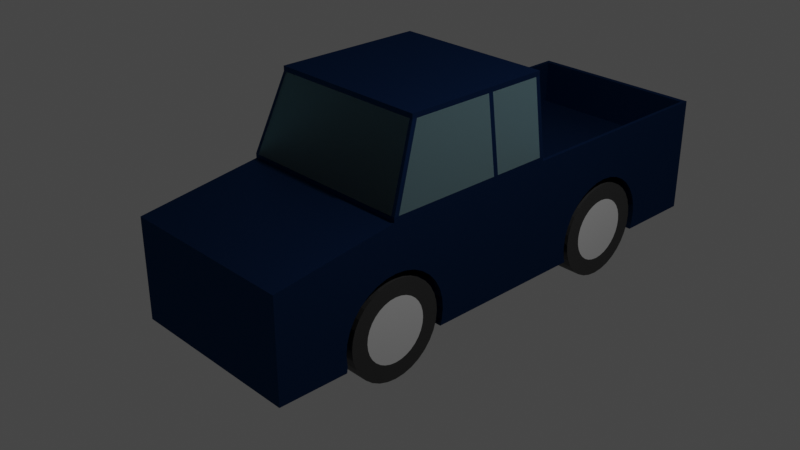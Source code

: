 # Source: pickup-truck.blend  (saved by Blender 2.80.75; exported with 4.5.12 LTS)
import bpy
from mathutils import Matrix  # noqa: F401  (used for matrix-valued properties, if any)

bpy.ops.wm.read_factory_settings(use_empty=True)
scene = bpy.context.scene
scene.name = 'Scene'

# ---- collections
col_collection = bpy.data.collections.new('Collection'); scene.collection.children.link(col_collection)

# ---- materials (node trees are filled in below, after node groups)
mat_body = bpy.data.materials.new('body')
mat_body.alpha_threshold = 0.0
mat_body.use_transparent_shadow = False
mat_body.line_color = (0.0, 0.0, 0.0, 1.0)
mat_glass = bpy.data.materials.new('glass')
mat_glass.use_transparent_shadow = False
mat_tire = bpy.data.materials.new('Tire')
mat_tire.use_transparent_shadow = False
mat_wheel = bpy.data.materials.new('Wheel')
mat_wheel.use_transparent_shadow = False

# ---- material node trees
mat_body.use_nodes = True; mat_body.node_tree.nodes.clear()
_N = mat_body.node_tree.nodes; _L = mat_body.node_tree.links
n0 = _N.new('ShaderNodeOutputMaterial'); n0.name = 'Material Output'; n0.location = (300, 300)
n1 = _N.new('ShaderNodeBsdfAnisotropic'); n1.name = 'Glossy BSDF'; n1.location = (10, 300)
n1.distribution = 'GGX'
n1.inputs[0].default_value = (0.009928, 0.03917, 0.1305, 1.0)
_L.new(n1.outputs[0], n0.inputs[0])
n0.is_active_output = True
mat_glass.use_nodes = True; mat_glass.node_tree.nodes.clear()
_N = mat_glass.node_tree.nodes; _L = mat_glass.node_tree.links
n0 = _N.new('ShaderNodeOutputMaterial'); n0.name = 'Material Output'; n0.location = (300, 300)
n1 = _N.new('ShaderNodeBsdfGlass'); n1.name = 'Glass BSDF'; n1.location = (10, 300)
n1.distribution = 'BECKMANN'
n1.inputs[0].default_value = (0.5862, 0.9148, 1.0, 1.0)
n1.inputs[1].default_value = 1.0
n1.inputs[2].default_value = 2.0
_L.new(n1.outputs[0], n0.inputs[0])
n0.is_active_output = True
mat_tire.use_nodes = True; mat_tire.node_tree.nodes.clear()
_N = mat_tire.node_tree.nodes; _L = mat_tire.node_tree.links
n0 = _N.new('ShaderNodeOutputMaterial'); n0.name = 'Material Output'; n0.location = (300, 300)
n1 = _N.new('ShaderNodeBsdfPrincipled'); n1.name = 'Principled BSDF'; n1.location = (10, 300)
n1.distribution = 'GGX'
n1.subsurface_method = 'BURLEY'
n1.inputs[0].default_value = (0.01811, 0.01811, 0.01811, 1.0)
n1.inputs[3].default_value = 1.45
n1.inputs[27].default_value = (0.0, 0.0, 0.0, 1.0)
n1.inputs[28].default_value = 1.0
_L.new(n1.outputs[0], n0.inputs[0])
n0.is_active_output = True
mat_wheel.use_nodes = True; mat_wheel.node_tree.nodes.clear()
_N = mat_wheel.node_tree.nodes; _L = mat_wheel.node_tree.links
n0 = _N.new('ShaderNodeOutputMaterial'); n0.name = 'Material Output'; n0.location = (300, 300)
n1 = _N.new('ShaderNodeBsdfPrincipled'); n1.name = 'Principled BSDF'; n1.location = (10, 300)
n1.distribution = 'GGX'
n1.subsurface_method = 'BURLEY'
n1.inputs[0].default_value = (0.3801, 0.3801, 0.3801, 1.0)
n1.inputs[3].default_value = 1.45
n1.inputs[27].default_value = (0.0, 0.0, 0.0, 1.0)
n1.inputs[28].default_value = 1.0
_L.new(n1.outputs[0], n0.inputs[0])
n0.is_active_output = True

# ---- world
world_world = bpy.data.worlds.new('World'); scene.world = world_world
world_world.use_nodes = True; world_world.node_tree.nodes.clear()
_N = world_world.node_tree.nodes; _L = world_world.node_tree.links
n0 = _N.new('ShaderNodeOutputWorld'); n0.name = 'World Output'; n0.location = (300, 300)
n1 = _N.new('ShaderNodeBackground'); n1.name = 'Background'; n1.location = (10, 300)
n1.inputs[0].default_value = (0.05088, 0.05088, 0.05088, 1.0)
_L.new(n1.outputs[0], n0.inputs[0])
n0.is_active_output = True
world_world.color = (0.05088, 0.05088, 0.05088)
world_world.use_sun_shadow = False
world_world.sun_shadow_jitter_overblur = 0.0

# ---- cameras
cam_camera = bpy.data.cameras.new('Camera')
cam_camera.clip_end = 100.0
cam_camera.ortho_scale = 7.314

# ---- lights
light_light = bpy.data.lights.new('Light', 'POINT')
light_light.transmission_factor = 0.0
light_light.energy = 1000.0
light_light.shadow_soft_size = 0.1
light_light.shadow_maximum_resolution = 0.006
light_light.use_absolute_resolution = True

# ---- meshes
me_cube = bpy.data.meshes.new('Cube')
me_cube.from_pydata([(0.3788, 1.436, -0.719), (0.3788, 1.448, -0.5371), (0.3788, 1.482, -0.3623), (0.3788, 1.538, -0.2012), (0.3788, 1.614, -0.05991), (0.3788, 1.705, 0.056), (0.3788, 1.81, 0.1421), (0.3788, 1.924, 0.1952), (0.3788, 2.042, 0.2131), (0.3788, 2.161, 0.1952), (0.3788, 2.274, 0.1421), (0.3788, 2.379, 0.056), (0.3788, 2.471, -0.05991), (0.3788, 2.546, -0.2012), (0.3788, 2.602, -0.3623), (0.3788, 2.637, -0.5371), (0.3788, 2.649, -0.719), (0.3788, 2.637, -0.9008), (0.3788, 1.448, -0.9008), (0.3788, -1.583, -0.719), (0.3788, -1.571, -0.5371), (0.3788, -1.537, -0.3623), (0.3788, -1.481, -0.2012), (0.3788, -1.405, -0.05991), (0.3788, -1.313, 0.056), (0.3788, -1.208, 0.1421), (0.3788, -1.095, 0.1952), (0.3788, -0.9763, 0.2131), (0.3788, -0.858, 0.1952), (0.3788, -0.7443, 0.1421), (0.3788, -0.6395, 0.056), (0.3788, -0.5476, -0.05991), (0.3788, -0.4722, -0.2012), (0.3788, -0.4161, -0.3623), (0.3788, -0.3816, -0.5371), (0.3788, -0.37, -0.719), (0.3788, -0.3816, -0.9008), (0.3788, -1.571, -0.9008), (-0.3885, -1.583, -0.719), (-0.3885, -1.571, -0.5371), (-0.3885, -1.537, -0.3623), (-0.3885, -1.481, -0.2012), (-0.3885, -1.405, -0.05991), (-0.3885, -1.313, 0.056), (-0.3885, -1.208, 0.1421), (-0.3885, -1.095, 0.1952), (-0.3885, -0.9763, 0.2131), (-0.3885, -0.858, 0.1952), (-0.3885, -0.7443, 0.1421), (-0.3885, -0.6395, 0.056), (-0.3885, -0.5476, -0.05991), (-0.3885, -0.4722, -0.2012), (-0.3885, -0.4161, -0.3623), (-0.3885, -0.3816, -0.5371), (-0.3885, -0.37, -0.719), (-0.3885, -0.3816, -0.9008), (-0.3885, -1.571, -0.9008), (-0.3885, 1.436, -0.719), (-0.3885, 1.448, -0.5371), (-0.3885, 1.482, -0.3623), (-0.3885, 1.538, -0.2012), (-0.3885, 1.614, -0.05991), (-0.3885, 1.705, 0.056), (-0.3885, 1.81, 0.1421), (-0.3885, 1.924, 0.1952), (-0.3885, 2.042, 0.2131), (-0.3885, 2.161, 0.1952), (-0.3885, 2.274, 0.1421), (-0.3885, 2.379, 0.056), (-0.3885, 2.471, -0.05991), (-0.3885, 2.546, -0.2012), (-0.3885, 2.602, -0.3623), (-0.3885, 2.637, -0.5371), (-0.3885, 2.649, -0.719), (-0.3885, 2.637, -0.9008), (-0.3885, 1.448, -0.9008), (1.0, 1.0, 1.0), (1.0, 1.0, -1.0), (1.0, -1.0, 1.0), (-1.0, 1.0, 1.0), (-1.0, 1.0, -1.0), (-1.0, -1.0, 1.0), (-1.0, -1.0, 1.0), (1.0, -1.0, 1.0), (-1.0, -1.0, 1.0), (1.0, -1.0, 1.0), (-1.0, -1.0, 1.0), (1.0, -1.0, 1.0), (-1.0, -2.342, -1.0), (-1.0, -2.342, 0.6987), (1.0, -2.342, 0.6987), (1.0, -2.342, -1.0), (1.0, 3.485, -1.0), (-1.0, 3.485, -1.0), (1.0, 3.485, 1.0), (-1.0, 3.485, 1.0), (0.8966, -0.6868, 2.394), (-0.8966, -0.6868, 2.394), (0.8966, 1.0, 2.394), (-0.8966, 1.0, 2.394), (-0.9615, 1.0, -1.0), (-0.9615, -1.0, 1.0), (-0.9615, 1.0, 1.0), (-0.9615, -1.0, 1.0), (-0.9615, -1.0, 1.0), (-0.9615, -1.0, 1.0), (-0.9615, -2.342, 0.6987), (-0.9615, -2.342, -1.0), (-0.9615, 3.485, -1.0), (-0.9615, 3.485, 1.0), (-0.8621, -0.6868, 2.394), (-0.8621, 1.0, 2.394), (0.961, 1.0, 1.0), (0.961, -2.342, -1.0), (0.961, 3.485, 1.0), (0.8616, 1.0, 2.394), (0.961, 1.0, -1.0), (0.961, -1.0, 1.0), (0.961, -1.0, 1.0), (0.961, -1.0, 1.0), (0.961, -1.0, 1.0), (0.961, -2.342, 0.6987), (0.961, 3.485, -1.0), (0.8616, -0.6868, 2.394), (-0.8966, 1.0, 2.312), (0.8966, 1.0, 2.312), (0.8966, -0.6868, 2.312), (-0.8966, -0.6868, 2.312), (-0.8621, -0.6868, 2.312), (-0.8621, 1.0, 2.312), (0.8616, 1.0, 2.312), (0.8616, -0.6868, 2.312), (1.0, 1.0, 1.078), (-1.0, -1.0, 1.078), (-1.0, 1.0, 1.078), (1.0, -1.0, 1.078), (-0.9615, -1.0, 1.078), (-0.9615, 1.0, 1.078), (0.961, 1.0, 1.078), (0.961, -1.0, 1.078), (-1.0, 0.9494, -1.0), (1.0, 0.9494, 1.0), (-1.0, 0.9494, 1.0), (1.0, 0.9494, -1.0), (0.8966, 0.9494, 2.394), (-0.8966, 0.9494, 2.394), (-0.8621, 0.9494, 2.394), (-0.9615, 0.9494, -1.0), (0.8616, 0.9494, 2.394), (0.961, 0.9494, -1.0), (0.8966, 0.9494, 2.312), (-0.8966, 0.9494, 2.312), (-1.0, 0.9494, 1.078), (1.0, 0.9494, 1.078), (1.0, -0.9449, 1.0), (0.8966, -0.6317, 2.394), (-0.8621, -0.6317, 2.394), (0.8616, -0.6317, 2.394), (0.8966, -0.6317, 2.312), (1.0, -0.9449, 1.078), (-1.0, -0.9449, 1.0), (-0.8966, -0.6317, 2.394), (-0.8966, -0.6317, 2.312), (-1.0, -0.9449, 1.078), (-1.0, 0.286, 1.0), (1.0, 0.286, -1.0), (-0.8966, 0.286, 2.394), (-0.8966, 0.286, 2.312), (-1.0, 0.286, 1.078), (-1.0, 0.286, -1.0), (1.0, 0.286, 1.0), (0.8966, 0.286, 2.394), (-0.8621, 0.286, 2.394), (-0.9615, 0.286, -1.0), (0.8616, 0.286, 2.394), (0.961, 0.286, -1.0), (0.8966, 0.286, 2.312), (1.0, 0.286, 1.078), (-1.0, 0.3405, 1.0), (1.0, 0.3405, -1.0), (-0.8966, 0.3405, 2.394), (-0.8966, 0.3405, 2.312), (-1.0, 0.3405, 1.078), (-1.0, 0.3405, -1.0), (1.0, 0.3405, 1.0), (0.8966, 0.3405, 2.394), (-0.8621, 0.3405, 2.394), (-0.9615, 0.3405, -1.0), (0.8616, 0.3405, 2.394), (0.961, 0.3405, -1.0), (0.8966, 0.3405, 2.312), (1.0, 0.3405, 1.078), (-1.0, 3.427, -1.0), (1.0, 3.427, -1.0), (1.0, 3.427, 1.0), (-1.0, 3.427, 1.0), (-0.9615, 3.427, 1.0), (-0.9615, 3.427, -1.0), (0.961, 3.427, -1.0), (0.961, 3.427, 1.0), (1.0, 1.075, -1.0), (-1.0, 1.075, 1.0), (-1.0, 1.075, -1.0), (1.0, 1.075, 1.0), (-0.9615, 1.075, 1.0), (-0.9615, 1.075, -1.0), (0.961, 1.075, -1.0), (0.961, 1.075, 1.0), (-0.9615, 1.075, 1.0), (-0.9615, 3.427, 1.0), (0.961, 1.075, 1.0), (0.961, 3.427, 1.0), (-0.9615, 1.075, 0.02369), (-0.9615, 3.427, 0.02369), (0.961, 1.075, 0.02369), (0.961, 3.427, 0.02369), (-0.9615, 1.075, 0.2303), (-0.9615, 3.427, 0.2303), (0.961, 1.075, 0.2303), (0.961, 3.427, 0.2303), (1.0, -1.481, -0.2012), (1.0, -1.537, -0.3623), (1.0, -1.579, -1.0), (0.961, -1.579, -1.0), (1.0, -1.571, -0.5371), (1.0, -1.583, -0.719), (1.0, -1.571, -0.9008), (0.3788, -1.551, -1.0), (1.0, -1.313, 0.056), (1.0, -1.405, -0.05991), (-1.0, -1.571, -0.9008), (-1.0, -1.579, -1.0), (-0.9615, -1.579, -1.0), (-1.0, -1.313, 0.056), (-1.0, -1.537, -0.3623), (-1.0, -1.571, -0.5371), (-1.0, -1.583, -0.719), (-0.3885, -1.551, -1.0), (-1.0, -1.405, -0.05991), (-1.0, -1.481, -0.2012), (1.0, -1.208, 0.1421), (1.0, -0.9763, 0.2131), (1.0, -1.0, 0.2095), (1.0, -1.095, 0.1952), (1.0, -1.0, 0.2095), (1.0, -1.0, 0.2095), (1.0, -1.0, 0.2095), (1.0, -0.9449, 0.2083), (1.0, -0.858, 0.1952), (-1.0, -1.095, 0.1952), (-1.0, -1.208, 0.1421), (-1.0, -0.9763, 0.2131), (-1.0, -1.0, 0.2095), (-1.0, -1.0, 0.2095), (-1.0, -1.0, 0.2095), (-1.0, -1.0, 0.2095), (-1.0, -0.858, 0.1952), (-1.0, -0.9449, 0.2083), (1.0, -0.5476, -0.05991), (1.0, -0.4722, -0.2012), (1.0, -0.7443, 0.1421), (1.0, -0.6395, 0.056), (-1.0, -0.7443, 0.1421), (-1.0, -0.5476, -0.05991), (-1.0, -0.6395, 0.056), (-1.0, -0.4722, -0.2012), (1.0, 1.436, -0.719), (1.0, 1.448, -0.5371), (1.0, 1.448, -0.9008), (-1.0, 1.436, -0.719), (-1.0, 1.448, -0.9008), (1.0, -0.3816, -0.9008), (1.0, -0.37, -0.719), (0.3788, -0.4012, -1.0), (1.0, -0.3816, -0.5371), (-1.0, -0.3816, -0.9008), (-1.0, -0.3816, -0.5371), (-1.0, -0.37, -0.719), (1.0, -0.4012, -1.0), (0.961, -0.4012, -1.0), (-0.3885, -0.4012, -1.0), (-0.3885, -0.9449, -1.0), (-0.3885, -1.0, -1.0), (-0.3885, -1.0, -1.0), (-0.3885, -1.0, -1.0), (-0.3885, -1.0, -1.0), (1.0, -0.4161, -0.3623), (-1.0, -0.4161, -0.3623), (-1.0, -0.4012, -1.0), (-0.9615, -0.4012, -1.0), (0.3788, -0.9449, -1.0), (0.3788, -1.0, -1.0), (0.3788, -1.0, -1.0), (0.3788, -1.0, -1.0), (0.3788, -1.0, -1.0), (0.961, 1.705, 0.056), (0.961, 1.705, 0.056), (1.0, 1.705, 0.056), (1.0, 1.538, -0.2012), (1.0, 1.482, -0.3623), (0.961, 1.467, -1.0), (1.0, 1.467, -1.0), (0.3788, 1.467, -1.0), (0.961, 1.68, 0.02369), (1.0, 1.614, -0.05991), (-1.0, 1.614, -0.05991), (-0.9615, 1.705, 0.056), (-0.9615, 1.68, 0.02369), (-0.9615, 1.705, 0.056), (-1.0, 1.705, 0.056), (-1.0, 1.482, -0.3623), (-1.0, 1.448, -0.5371), (-1.0, 1.467, -1.0), (-0.9615, 1.467, -1.0), (-0.3885, 1.467, -1.0), (-1.0, 1.538, -0.2012), (0.961, 1.81, 0.1421), (0.961, 1.81, 0.1421), (1.0, 1.81, 0.1421), (0.961, 2.042, 0.2131), (0.961, 2.042, 0.2131), (1.0, 2.042, 0.2131), (0.961, 1.924, 0.1952), (0.961, 1.924, 0.1952), (1.0, 1.924, 0.1952), (0.961, 2.161, 0.1952), (0.961, 2.161, 0.1952), (1.0, 2.161, 0.1952), (-0.9615, 2.042, 0.2131), (-0.9615, 2.042, 0.2131), (-1.0, 2.042, 0.2131), (-0.9615, 1.924, 0.1952), (-1.0, 1.924, 0.1952), (-0.9615, 1.924, 0.1952), (-0.9615, 2.161, 0.1952), (-0.9615, 2.161, 0.1952), (-1.0, 2.161, 0.1952), (-0.9615, 1.81, 0.1421), (-1.0, 1.81, 0.1421), (-0.9615, 1.81, 0.1421), (0.961, 2.274, 0.1421), (0.961, 2.274, 0.1421), (1.0, 2.274, 0.1421), (0.961, 2.379, 0.056), (0.961, 2.379, 0.056), (1.0, 2.379, 0.056), (1.0, 2.471, -0.05991), (0.961, 2.405, 0.02369), (1.0, 2.546, -0.2012), (1.0, 2.602, -0.3623), (-0.9615, 2.274, 0.1421), (-0.9615, 2.274, 0.1421), (-1.0, 2.274, 0.1421), (-0.9615, 2.379, 0.056), (-0.9615, 2.379, 0.056), (-1.0, 2.379, 0.056), (-0.9615, 2.405, 0.02369), (-1.0, 2.471, -0.05991), (-1.0, 2.546, -0.2012), (-1.0, 2.602, -0.3623), (0.961, 2.617, -1.0), (1.0, 2.617, -1.0), (1.0, 2.637, -0.9008), (0.3788, 2.617, -1.0), (1.0, 2.637, -0.5371), (1.0, 2.649, -0.719), (-1.0, 2.637, -0.5371), (-1.0, 2.649, -0.719), (-1.0, 2.637, -0.9008), (-0.3885, 2.617, -1.0), (-1.0, 2.617, -1.0), (-0.9615, 2.617, -1.0)], [(255, 82), (253, 84), (285, 294), (83, 245), (85, 246), (283, 292)], [(1, 2, 3, 4, 5, 6, 7, 8, 9, 10, 11, 12, 13, 14, 15, 16, 17, 363, 302, 18, 0), (20, 21, 22, 23, 24, 25, 26, 27, 28, 29, 30, 31, 32, 33, 34, 35, 36, 273, 290, 291, 294, 292, 293, 227, 37, 19), (38, 39, 235, 236), (39, 40, 234, 235), (40, 41, 239, 234), (41, 42, 238, 239), (42, 43, 233, 238), (43, 44, 250, 233), (44, 45, 249, 250), (45, 46, 251, 252, 255, 253, 254, 249), (46, 47, 256, 257, 251), (47, 48, 262, 256), (48, 49, 264, 262), (49, 50, 263, 264), (50, 51, 265, 263), (51, 52, 287, 265), (52, 53, 276, 287), (53, 54, 277, 276), (54, 55, 275, 277), (55, 280, 289, 288, 275), (56, 38, 236, 230), (38, 56, 237, 284, 283, 285, 282, 281, 280, 55, 54, 53, 52, 51, 50, 49, 48, 47, 46, 45, 44, 43, 42, 41, 40, 39), (57, 58, 311, 269), (58, 59, 310, 311), (59, 60, 315, 310), (60, 61, 305, 315), (61, 62, 306, 307, 308, 309, 305), (62, 63, 337, 306), (63, 64, 331, 337), (64, 65, 328, 329, 333, 331), (65, 66, 334, 328), (66, 67, 350, 334), (67, 68, 353, 350), (68, 69, 357, 355, 354, 356, 353), (69, 70, 358, 357), (70, 71, 359, 358), (71, 72, 366, 359), (72, 73, 367, 366), (73, 74, 368, 367), (74, 369, 371, 370, 368), (75, 57, 269, 270), (57, 75, 314, 369, 74, 73, 72, 71, 70, 69, 68, 67, 66, 65, 64, 63, 62, 61, 60, 59, 58), (129, 124, 99, 111), (140, 142, 79, 80), (197, 192, 93, 108), (101, 81, 82, 103), (103, 82, 84, 104), (105, 86, 89, 106), (104, 84, 86, 105), (107, 106, 89, 88), (86, 254, 249, 250, 233, 238, 239, 234, 235, 236, 230, 231, 88, 89), (122, 114, 94, 92), (199, 194, 94, 114), (194, 193, 92, 94), (192, 195, 95, 93), (156, 161, 97, 110), (131, 126, 96, 123), (162, 127, 97, 161), (150, 125, 98, 144), (127, 128, 110, 97), (157, 156, 110, 123), (195, 196, 109, 95), (93, 95, 109, 108), (113, 121, 106, 107), (119, 104, 105, 120), (120, 105, 106, 121), (118, 103, 104, 119), (117, 101, 103, 118), (198, 197, 108, 122), (130, 129, 111, 115), (125, 130, 115, 98), (193, 198, 122, 92), (78, 117, 118, 83), (83, 118, 119, 85), (87, 120, 121, 90), (85, 119, 120, 87), (91, 90, 121, 113), (155, 157, 123, 96), (128, 131, 123, 110), (196, 199, 114, 109), (108, 109, 114, 122), (136, 139, 131, 128), (132, 138, 130, 125), (138, 137, 129, 130), (133, 136, 128, 127), (153, 132, 125, 150), (163, 133, 127, 162), (139, 135, 126, 131), (137, 134, 124, 129), (102, 79, 134, 137), (117, 78, 135, 139), (160, 81, 133, 163), (141, 76, 132, 153), (81, 101, 136, 133), (112, 102, 137, 138), (76, 112, 138, 132), (101, 117, 139, 136), (184, 141, 153, 191), (79, 142, 152, 134), (134, 152, 151, 124), (191, 153, 150, 190), (100, 116, 149, 147), (98, 115, 148, 144), (80, 100, 147, 140), (115, 111, 146, 148), (190, 150, 144, 185), (124, 151, 145, 99), (111, 99, 145, 146), (77, 76, 141, 143), (116, 77, 143, 149), (183, 178, 142, 140), (126, 158, 155, 96), (135, 159, 158, 126), (78, 154, 159, 135), (164, 160, 163, 168), (168, 163, 162, 167), (173, 175, 279, 273, 290, 281, 280, 289), (171, 174, 157, 155), (169, 173, 289, 288), (174, 172, 156, 157), (167, 162, 161, 166), (172, 166, 161, 156), (165, 170, 154, 247, 248, 260, 261, 258, 259, 286, 274, 272, 271, 278), (175, 165, 278, 279), (189, 179, 165, 175), (179, 184, 170, 165), (186, 180, 166, 172), (181, 167, 166, 180), (188, 186, 172, 174), (183, 187, 173, 169), (185, 188, 174, 171), (187, 189, 175, 173), (182, 168, 167, 181), (178, 164, 168, 182), (158, 176, 171, 155), (159, 177, 176, 158), (154, 170, 177, 159), (142, 178, 182, 152), (152, 182, 181, 151), (147, 149, 189, 187), (144, 148, 188, 185), (140, 147, 187, 183), (148, 146, 186, 188), (151, 181, 180, 145), (146, 145, 180, 186), (143, 141, 184, 179), (149, 143, 179, 189), (169, 164, 178, 183), (176, 190, 185, 171), (177, 191, 190, 176), (170, 184, 191, 177), (199, 196, 209, 211), (200, 206, 300, 301), (206, 205, 313, 314, 369, 371, 197, 198, 360, 363, 302, 300), (201, 204, 196, 195), (202, 201, 195, 192, 370, 368, 367, 366, 359, 358, 357, 355, 352, 336, 330, 332, 338, 309, 305, 315, 310, 311, 269, 270, 312), (203, 200, 301, 268, 266, 267, 299, 298, 304, 297, 318, 324, 321, 327, 342, 345, 346, 348, 349, 364, 365, 362, 361, 193, 194), (207, 203, 194, 199), (205, 202, 312, 313), (100, 80, 202, 205), (112, 76, 203, 207), (76, 77, 200, 203), (80, 79, 201, 202), (79, 102, 204, 201), (116, 100, 205, 206), (77, 116, 206, 200), (102, 112, 207, 204), (208, 210, 214, 212), (196, 204, 208, 209), (204, 207, 210, 208), (207, 199, 211, 210), (215, 213, 217, 219), (210, 211, 215, 347, 344, 341, 326, 320, 323, 317, 296, 303, 214), (211, 209, 213, 215), (209, 208, 212, 307, 306, 337, 331, 328, 334, 350, 353, 356, 213), (216, 218, 219, 217), (213, 356, 354, 351, 335, 329, 333, 339, 308, 307, 212, 216, 217), (212, 214, 218, 216), (214, 303, 295, 316, 322, 319, 325, 340, 343, 347, 215, 219, 218), (304, 4, 3, 298), (260, 29, 28, 248), (364, 15, 14, 349), (257, 251, 252, 81, 160), (222, 226, 225, 224, 221, 220, 229, 228, 240, 243, 244, 87, 90, 91), (318, 316, 295, 297), (316, 317, 296, 295), (317, 6, 5, 296), (271, 36, 35, 272), (231, 232, 107, 88), (226, 37, 227, 223, 222), (243, 26, 25, 240), (337, 339, 308, 306), (339, 338, 309, 308), (273, 36, 271, 278, 279), (242, 241, 247, 154, 78), (371, 370, 192, 197), (306, 308, 307), (221, 21, 20, 224), (272, 35, 34, 274), (297, 295, 303, 296, 5, 4, 304), (295, 296, 303), (363, 17, 362, 361, 360), (228, 24, 23, 229), (298, 3, 2, 299), (299, 2, 1, 267), (224, 20, 19, 225), (261, 30, 29, 260), (220, 22, 21, 221), (237, 56, 230, 231, 232), (324, 322, 316, 318), (322, 323, 317, 316), (323, 7, 6, 317), (288, 275, 277, 276, 287, 265, 263, 264, 262, 256, 257, 160, 164, 169), (361, 360, 198, 193), (353, 354, 351, 350), (354, 355, 352, 351), (365, 16, 15, 364), (258, 31, 30, 261), (282, 281, 290, 291), (350, 351, 335, 334), (351, 352, 336, 335), (362, 17, 16, 365), (232, 237, 284, 293, 227, 223, 113, 107), (329, 330, 332, 333), (346, 12, 11, 344, 347, 343, 345), (344, 343, 347), (321, 319, 322, 324), (319, 320, 323, 322), (320, 8, 7, 323), (314, 75, 270, 312, 313), (274, 34, 33, 286), (349, 14, 13, 348), (268, 18, 302, 300, 301), (354, 353, 356), (286, 33, 32, 259), (342, 341, 326, 325, 327), (341, 340, 10, 9, 326), (241, 27, 26, 243, 244, 246, 245, 242), (331, 333, 339, 337), (333, 332, 338, 339), (223, 222, 91, 113), (248, 28, 27, 241, 247), (240, 25, 24, 228), (345, 343, 340, 341, 342), (343, 344, 11, 10, 340), (259, 32, 31, 258), (334, 335, 329, 328), (335, 336, 330, 329), (229, 23, 22, 220), (266, 0, 18, 268), (267, 1, 0, 266), (348, 13, 12, 346), (327, 325, 319, 321), (325, 326, 320, 319), (326, 9, 8, 320), (225, 19, 37, 226)])
me_cube.polygons.foreach_set('material_index', [0, 0, 0, 0, 0, 0, 0, 0, 0, 0, 0, 0, 0, 0, 0, 0, 0, 0, 0, 0, 0, 0, 0, 0, 0, 0, 0, 0, 0, 0, 0, 0, 0, 0, 0, 0, 0, 0, 0, 0, 0, 0, 0, 0, 0, 0, 0, 0, 0, 0, 0, 0, 0, 0, 0, 0, 0, 0, 0, 0, 0, 0, 0, 0, 0, 0, 0, 0, 0, 0, 0, 0, 0, 0, 0, 0, 0, 0, 0, 0, 0, 1, 0, 1, 0, 0, 0, 0, 0, 0, 0, 0, 0, 0, 0, 0, 0, 0, 0, 0, 1, 0, 0, 0, 0, 0, 0, 0, 0, 0, 0, 0, 0, 0, 0, 1, 0, 0, 0, 0, 0, 0, 0, 0, 0, 0, 0, 0, 0, 0, 0, 0, 0, 0, 0, 1, 0, 0, 1, 0, 0, 0, 0, 0, 0, 0, 0, 0, 0, 0, 0, 0, 0, 0, 0, 0, 0, 0, 0, 0, 0, 0, 0, 0, 0, 0, 0, 0, 0, 0, 0, 0, 0, 0, 0, 0, 0, 0, 0, 0, 0, 0, 0, 0, 0, 0, 0, 0, 0, 0, 0, 0, 0, 0, 0, 0, 0, 0, 0, 0, 0, 0, 0, 0, 0, 0, 0, 0, 0, 0, 0, 0, 0, 0, 0, 0, 0, 0, 0, 0, 0, 0, 0, 0, 0, 0, 0, 0, 0, 0, 0, 0, 0, 0, 0, 0, 0, 0, 0, 0, 0, 0, 0, 0, 0, 0, 0, 0, 0, 0, 0, 0, 0, 0, 0, 0])
_uv = me_cube.uv_layers.new(name='UVMap')
_uv.uv.foreach_set('vector', [0.2968, 0.4854, 0.3418, 0.4717, 0.3833, 0.4496, 0.4197, 0.4197, 0.4496, 0.3833, 0.4717, 0.3418, 0.4854, 0.2968, 0.49, 0.25, 0.4854, 0.2032, 0.4717, 0.1582, 0.4496, 0.1167, 0.4197, 0.08029, 0.3833, 0.05045, 0.3418, 0.02827, 0.2968, 0.01461, 0.25, 0.01, 0.2032, 0.01461, 0.1776, 0.02236, 0.1776, 0.4776, 0.2032, 0.4854, 0.25, 0.49, 0.2968, 0.4854, 0.3418, 0.4717, 0.3833, 0.4496, 0.4197, 0.4197, 0.4496, 0.3833, 0.4717, 0.3418, 0.4854, 0.2968, 0.49, 0.25, 0.4854, 0.2032, 0.4717, 0.1582, 0.4496, 0.1167, 0.4197, 0.08029, 0.3833, 0.05045, 0.3418, 0.02827, 0.2968, 0.01461, 0.25, 0.01, 0.2032, 0.01461, 0.1776, 0.02236, 0.1776, 0.2375, 0.1776, 0.2594, 0.1776, 0.2594, 0.1776, 0.2594, 0.1776, 0.2594, 0.1776, 0.4776, 0.2032, 0.4854, 0.25, 0.49, 1.0, 0.5, 0.9688, 0.5, 0.9688, 0.9762, 1.0, 0.9762, 0.9688, 0.5, 0.9375, 0.5, 0.9375, 0.9762, 0.9688, 0.9762, 0.9375, 0.5, 0.9062, 0.5, 0.9063, 0.9762, 0.9375, 0.9762, 0.9062, 0.5, 0.875, 0.5, 0.875, 0.9762, 0.9063, 0.9762, 0.875, 0.5, 0.8438, 0.5, 0.8438, 0.9762, 0.875, 0.9762, 0.8438, 0.5, 0.8125, 0.5, 0.8125, 0.9762, 0.8438, 0.9762, 0.8125, 0.5, 0.7812, 0.5, 0.7812, 0.9762, 0.8125, 0.9762, 0.7812, 0.5, 0.75, 0.5, 0.75, 0.9762, 0.7563, 0.9762, 0.7563, 0.9762, 0.7563, 0.9762, 0.7563, 0.9762, 0.7812, 0.9762, 0.75, 0.5, 0.7188, 0.5, 0.7188, 0.9762, 0.7417, 0.9762, 0.75, 0.9762, 0.7188, 0.5, 0.6875, 0.5, 0.6875, 0.9762, 0.7188, 0.9762, 0.6875, 0.5, 0.6562, 0.5, 0.6562, 0.9762, 0.6875, 0.9762, 0.6562, 0.5, 0.625, 0.5, 0.625, 0.9762, 0.6562, 0.9762, 0.625, 0.5, 0.5938, 0.5, 0.5938, 0.9762, 0.625, 0.9762, 0.5938, 0.5, 0.5625, 0.5, 0.5625, 0.9762, 0.5938, 0.9762, 0.5625, 0.5, 0.5312, 0.5, 0.5313, 0.9762, 0.5625, 0.9762, 0.5312, 0.5, 0.5, 0.5, 0.5, 0.9762, 0.5313, 0.9762, 0.5, 0.5, 0.4688, 0.5, 0.4688, 0.9762, 0.5, 0.9762, 0.4688, 0.5, 0.451, 0.5, 0.451, 0.9462, 0.451, 0.9762, 0.4688, 0.9762, 0.03125, 0.5, 0.0, 0.5, 0.0, 0.9762, 0.03125, 0.9762, 0.75, 0.49, 0.7032, 0.4854, 0.6776, 0.4776, 0.6776, 0.2594, 0.6776, 0.2594, 0.6776, 0.2594, 0.6776, 0.2594, 0.6776, 0.2375, 0.6776, 0.02236, 0.7032, 0.01461, 0.75, 0.01, 0.7968, 0.01461, 0.8418, 0.02827, 0.8833, 0.05045, 0.9197, 0.08029, 0.9496, 0.1167, 0.9717, 0.1582, 0.9854, 0.2032, 0.99, 0.25, 0.9854, 0.2968, 0.9717, 0.3418, 0.9496, 0.3833, 0.9197, 0.4197, 0.8833, 0.4496, 0.8418, 0.4717, 0.7968, 0.4854, 1.0, 0.5, 0.9688, 0.5, 0.9688, 0.9762, 1.0, 0.9762, 0.9688, 0.5, 0.9375, 0.5, 0.9375, 0.9762, 0.9688, 0.9762, 0.9375, 0.5, 0.9062, 0.5, 0.9063, 0.9762, 0.9375, 0.9762, 0.9062, 0.5, 0.875, 0.5, 0.875, 0.9762, 0.9063, 0.9762, 0.875, 0.5, 0.8438, 0.5, 0.8438, 0.9462, 0.8525, 0.9462, 0.8438, 0.9462, 0.8438, 0.9762, 0.875, 0.9762, 0.8438, 0.5, 0.8125, 0.5, 0.8125, 0.9462, 0.8438, 0.9462, 0.8125, 0.5, 0.7812, 0.5, 0.7812, 0.9462, 0.8125, 0.9462, 0.7812, 0.5, 0.75, 0.5, 0.75, 0.9462, 0.75, 0.9462, 0.7812, 0.9462, 0.7812, 0.9462, 0.75, 0.5, 0.7188, 0.5, 0.7187, 0.9462, 0.75, 0.9462, 0.7188, 0.5, 0.6875, 0.5, 0.6875, 0.9462, 0.7187, 0.9462, 0.6875, 0.5, 0.6562, 0.5, 0.6562, 0.9462, 0.6875, 0.9462, 0.6562, 0.5, 0.625, 0.5, 0.625, 0.9762, 0.6562, 0.9762, 0.6562, 0.9462, 0.6475, 0.9462, 0.6562, 0.9462, 0.625, 0.5, 0.5938, 0.5, 0.5938, 0.9762, 0.625, 0.9762, 0.5938, 0.5, 0.5625, 0.5, 0.5625, 0.9762, 0.5938, 0.9762, 0.5625, 0.5, 0.5312, 0.5, 0.5313, 0.9762, 0.5625, 0.9762, 0.5312, 0.5, 0.5, 0.5, 0.5, 0.9762, 0.5313, 0.9762, 0.5, 0.5, 0.4688, 0.5, 0.4688, 0.9762, 0.5, 0.9762, 0.4688, 0.5, 0.451, 0.5, 0.451, 0.9462, 0.451, 0.9762, 0.4688, 0.9762, 0.03125, 0.5, 0.0, 0.5, 0.0, 0.9762, 0.03125, 0.9762, 0.75, 0.49, 0.7032, 0.4854, 0.6776, 0.4776, 0.6776, 0.02236, 0.7032, 0.01461, 0.75, 0.01, 0.7968, 0.01461, 0.8418, 0.02827, 0.8833, 0.05045, 0.9197, 0.08029, 0.9496, 0.1167, 0.9717, 0.1582, 0.9854, 0.2032, 0.99, 0.25, 0.9854, 0.2968, 0.9717, 0.3418, 0.9496, 0.3833, 0.9197, 0.4197, 0.8833, 0.4496, 0.8418, 0.4717, 0.7968, 0.4854, 0.6202, 0.0, 0.625, 0.0, 0.625, 0.0, 0.6202, 0.0, 0.375, 0.7437, 0.625, 0.7437, 0.625, 0.75, 0.375, 0.75, 0.3798, 0.75, 0.375, 0.75, 0.375, 0.75, 0.3798, 0.75, 0.6202, 0.25, 0.625, 0.25, 0.625, 0.25, 0.3101, 0.125, 0.3101, 0.125, 0.625, 0.25, 0.625, 0.25, 0.3101, 0.125, 0.6202, 0.25, 0.625, 0.25, 0.625, 0.25, 0.6202, 0.25, 0.3101, 0.125, 0.625, 0.25, 0.625, 0.25, 0.6202, 0.25, 0.375, 0.4952, 0.625, 0.4952, 0.625, 0.5, 0.375, 0.5, 0.625, 0.5, 0.5262, 0.5, 0.5261, 0.5, 0.5214, 0.5, 0.5122, 0.5, 0.4987, 0.5, 0.4812, 0.5, 0.4604, 0.5, 0.4373, 0.5, 0.4129, 0.5, 0.3884, 0.5, 0.375, 0.5, 0.375, 0.5, 0.625, 0.5, 0.625, 0.7451, 0.875, 0.7451, 0.875, 0.75, 0.625, 0.75, 0.3799, 0.0, 0.375, 0.0, 0.375, 0.0, 0.3799, 0.0, 0.375, 0.5, 0.125, 0.5, 0.125, 0.5, 0.375, 0.5, 0.375, 0.75, 0.625, 0.75, 0.625, 0.75, 0.375, 0.75, 0.6202, 0.2431, 0.625, 0.2431, 0.625, 0.25, 0.6202, 0.25, 0.3799, 0.25, 0.375, 0.25, 0.375, 0.25, 0.3799, 0.25, 0.625, 0.5069, 0.625, 0.5, 0.625, 0.5, 0.625, 0.5069, 0.375, 0.5063, 0.375, 0.5, 0.375, 0.5, 0.375, 0.5063, 0.625, 0.25, 0.6202, 0.25, 0.6202, 0.25, 0.625, 0.25, 0.3799, 0.2431, 0.6202, 0.2431, 0.6202, 0.25, 0.3799, 0.25, 0.625, 0.0, 0.6202, 0.0, 0.6202, 0.0, 0.625, 0.0, 0.625, 0.5, 0.875, 0.5, 0.875, 0.5048, 0.625, 0.5048, 0.375, 0.2549, 0.625, 0.2549, 0.625, 0.4952, 0.375, 0.4952, 0.1869, 0.1238, 0.3101, 0.125, 0.6202, 0.25, 0.3799, 0.25, 0.3799, 0.25, 0.6202, 0.25, 0.6202, 0.25, 0.3799, 0.25, 0.1884, 0.1244, 0.3101, 0.125, 0.3101, 0.125, 0.1869, 0.1238, 0.3799, 0.25, 0.6202, 0.25, 0.3101, 0.125, 0.1884, 0.1244, 0.6201, 0.75, 0.3798, 0.75, 0.3798, 0.75, 0.6201, 0.75, 0.3799, 0.0, 0.6202, 0.0, 0.6202, 0.0, 0.3799, 0.0, 0.375, 0.0, 0.3799, 0.0, 0.3799, 0.0, 0.375, 0.0, 0.625, 0.75, 0.6201, 0.75, 0.6201, 0.75, 0.625, 0.75, 0.375, 0.25, 0.3799, 0.25, 0.1884, 0.1244, 0.375, 0.25, 0.375, 0.25, 0.1884, 0.1244, 0.1869, 0.1238, 0.375, 0.25, 0.375, 0.25, 0.3799, 0.25, 0.3799, 0.25, 0.375, 0.25, 0.375, 0.25, 0.1869, 0.1238, 0.3799, 0.25, 0.375, 0.25, 0.375, 0.25, 0.625, 0.25, 0.625, 0.2549, 0.375, 0.2549, 0.375, 0.2431, 0.3799, 0.2431, 0.3799, 0.25, 0.375, 0.25, 0.6202, 0.25, 0.3799, 0.25, 0.3799, 0.25, 0.6202, 0.25, 0.6202, 0.0, 0.3799, 0.0, 0.3799, 0.0, 0.6202, 0.0, 0.625, 0.5048, 0.875, 0.5048, 0.875, 0.7451, 0.625, 0.7451, 0.6202, 0.25, 0.3799, 0.25, 0.3799, 0.25, 0.6202, 0.25, 0.375, 0.0, 0.3799, 0.0, 0.3799, 0.0, 0.375, 0.0, 0.3799, 0.0, 0.6202, 0.0, 0.6202, 0.0, 0.3799, 0.0, 0.625, 0.25, 0.6202, 0.25, 0.6202, 0.25, 0.625, 0.25, 0.375, 0.5063, 0.375, 0.5, 0.375, 0.5, 0.375, 0.5063, 0.625, 0.5069, 0.625, 0.5, 0.625, 0.5, 0.625, 0.5069, 0.3799, 0.25, 0.375, 0.25, 0.375, 0.25, 0.3799, 0.25, 0.6202, 0.0, 0.625, 0.0, 0.625, 0.0, 0.6202, 0.0, 0.6202, 0.0, 0.625, 0.0, 0.625, 0.0, 0.6202, 0.0, 0.3799, 0.25, 0.375, 0.25, 0.375, 0.25, 0.3799, 0.25, 0.625, 0.5069, 0.625, 0.5, 0.625, 0.5, 0.625, 0.5069, 0.375, 0.5063, 0.375, 0.5, 0.375, 0.5, 0.375, 0.5063, 0.625, 0.25, 0.6202, 0.25, 0.6202, 0.25, 0.625, 0.25, 0.3799, 0.0, 0.6202, 0.0, 0.6202, 0.0, 0.3799, 0.0, 0.375, 0.0, 0.3799, 0.0, 0.3799, 0.0, 0.375, 0.0, 0.6202, 0.25, 0.3799, 0.25, 0.3799, 0.25, 0.6202, 0.25, 0.375, 0.5824, 0.375, 0.5063, 0.375, 0.5063, 0.375, 0.5824, 0.625, 0.75, 0.625, 0.7437, 0.625, 0.7437, 0.625, 0.75, 0.625, 0.75, 0.625, 0.7437, 0.625, 0.7437, 0.625, 0.75, 0.375, 0.5824, 0.375, 0.5063, 0.375, 0.5063, 0.375, 0.5824, 0.3798, 0.75, 0.6201, 0.75, 0.6201, 0.7563, 0.3798, 0.7563, 0.375, 0.0, 0.3799, 0.0, 0.3799, 0.006331, 0.375, 0.006331, 0.375, 0.75, 0.3798, 0.75, 0.3798, 0.7563, 0.375, 0.7563, 0.3799, 0.0, 0.6202, 0.0, 0.6202, 0.006331, 0.3799, 0.006331, 0.375, 0.5824, 0.375, 0.5063, 0.375, 0.5063, 0.375, 0.5824, 0.625, 0.75, 0.625, 0.7437, 0.625, 0.7437, 0.625, 0.75, 0.6202, 0.0, 0.625, 0.0, 0.625, 0.006331, 0.6202, 0.006331, 0.125, 0.5, 0.375, 0.5, 0.375, 0.5063, 0.125, 0.5063, 0.6201, 0.75, 0.625, 0.75, 0.625, 0.7563, 0.6201, 0.7563, 0.375, 0.6676, 0.625, 0.6676, 0.625, 0.7437, 0.375, 0.7437, 0.375, 0.75, 0.375, 0.7431, 0.375, 0.7431, 0.375, 0.75, 0.375, 0.75, 0.375, 0.7431, 0.375, 0.7431, 0.375, 0.75, 0.375, 0.75, 0.375, 0.7431, 0.375, 0.7431, 0.375, 0.75, 0.625, 0.6607, 0.625, 0.5069, 0.625, 0.5069, 0.625, 0.6607, 0.625, 0.6607, 0.625, 0.5069, 0.625, 0.5069, 0.625, 0.6607, 0.3798, 0.8393, 0.6201, 0.8393, 0.6201, 0.9252, 0.5474, 0.9252, 0.5474, 0.9931, 0.4514, 0.9931, 0.4514, 0.9252, 0.3798, 0.9252, 0.375, 0.08926, 0.3799, 0.08926, 0.3799, 0.2431, 0.375, 0.2431, 0.375, 0.8393, 0.3798, 0.8393, 0.3798, 0.9252, 0.375, 0.9252, 0.3799, 0.08926, 0.6202, 0.08926, 0.6202, 0.2431, 0.3799, 0.2431, 0.625, 0.6607, 0.625, 0.5069, 0.625, 0.5069, 0.625, 0.6607, 0.6202, 0.08926, 0.625, 0.08926, 0.625, 0.2431, 0.6202, 0.2431, 0.125, 0.5893, 0.375, 0.5893, 0.375, 0.7431, 0.276, 0.7431, 0.2744, 0.7323, 0.2678, 0.718, 0.257, 0.7049, 0.2425, 0.6934, 0.2249, 0.684, 0.2047, 0.677, 0.1829, 0.6727, 0.1601, 0.6712, 0.1374, 0.6727, 0.125, 0.6752, 0.6201, 0.8393, 0.625, 0.8393, 0.625, 0.9252, 0.6201, 0.9252, 0.6201, 0.8324, 0.625, 0.8324, 0.625, 0.8393, 0.6201, 0.8393, 0.125, 0.5824, 0.375, 0.5824, 0.375, 0.5893, 0.125, 0.5893, 0.6202, 0.08243, 0.625, 0.08243, 0.625, 0.08926, 0.6202, 0.08926, 0.625, 0.6676, 0.625, 0.6607, 0.625, 0.6607, 0.625, 0.6676, 0.3799, 0.08243, 0.6202, 0.08243, 0.6202, 0.08926, 0.3799, 0.08926, 0.375, 0.8324, 0.3798, 0.8324, 0.3798, 0.8393, 0.375, 0.8393, 0.375, 0.08243, 0.3799, 0.08243, 0.3799, 0.08926, 0.375, 0.08926, 0.3798, 0.8324, 0.6201, 0.8324, 0.6201, 0.8393, 0.3798, 0.8393, 0.625, 0.6676, 0.625, 0.6607, 0.625, 0.6607, 0.625, 0.6676, 0.625, 0.6676, 0.625, 0.6607, 0.625, 0.6607, 0.625, 0.6676, 0.375, 0.7431, 0.375, 0.5893, 0.375, 0.5893, 0.375, 0.7431, 0.375, 0.7431, 0.375, 0.5893, 0.375, 0.5893, 0.375, 0.7431, 0.375, 0.7431, 0.375, 0.5893, 0.375, 0.5893, 0.375, 0.7431, 0.625, 0.7437, 0.625, 0.6676, 0.625, 0.6676, 0.625, 0.7437, 0.625, 0.7437, 0.625, 0.6676, 0.625, 0.6676, 0.625, 0.7437, 0.3798, 0.7563, 0.6201, 0.7563, 0.6201, 0.8324, 0.3798, 0.8324, 0.375, 0.006331, 0.3799, 0.006331, 0.3799, 0.08243, 0.375, 0.08243, 0.375, 0.7563, 0.3798, 0.7563, 0.3798, 0.8324, 0.375, 0.8324, 0.3799, 0.006331, 0.6202, 0.006331, 0.6202, 0.08243, 0.3799, 0.08243, 0.625, 0.7437, 0.625, 0.6676, 0.625, 0.6676, 0.625, 0.7437, 0.6202, 0.006331, 0.625, 0.006331, 0.625, 0.08243, 0.6202, 0.08243, 0.125, 0.5063, 0.375, 0.5063, 0.375, 0.5824, 0.125, 0.5824, 0.6201, 0.7563, 0.625, 0.7563, 0.625, 0.8324, 0.6201, 0.8324, 0.375, 0.6607, 0.625, 0.6607, 0.625, 0.6676, 0.375, 0.6676, 0.375, 0.5893, 0.375, 0.5824, 0.375, 0.5824, 0.375, 0.5893, 0.375, 0.5893, 0.375, 0.5824, 0.375, 0.5824, 0.375, 0.5893, 0.375, 0.5893, 0.375, 0.5824, 0.375, 0.5824, 0.375, 0.5893, 0.3799, 0.0, 0.6202, 0.0, 0.6202, 0.0, 0.3799, 0.0, 0.625, 0.75, 0.6201, 0.75, 0.6201, 0.75, 0.625, 0.75, 0.6201, 0.75, 0.3798, 0.75, 0.3798, 0.75, 0.4514, 0.75, 0.4514, 0.75, 0.3798, 0.75, 0.3798, 0.75, 0.6201, 0.75, 0.6201, 0.75, 0.5474, 0.75, 0.5474, 0.75, 0.6201, 0.75, 0.625, 0.0, 0.6202, 0.0, 0.6202, 0.0, 0.625, 0.0, 0.375, 0.75, 0.625, 0.75, 0.625, 0.75, 0.375, 0.75, 0.375, 0.75, 0.3874, 0.75, 0.4101, 0.75, 0.4329, 0.75, 0.4547, 0.75, 0.4749, 0.75, 0.4925, 0.75, 0.507, 0.75, 0.5178, 0.75, 0.5244, 0.75, 0.5266, 0.75, 0.5244, 0.75, 0.5178, 0.75, 0.507, 0.75, 0.4925, 0.75, 0.4749, 0.75, 0.4547, 0.75, 0.4329, 0.75, 0.4101, 0.75, 0.3874, 0.75, 0.375, 0.75, 0.375, 0.5, 0.125, 0.5, 0.125, 0.5, 0.1374, 0.5, 0.1601, 0.5, 0.1829, 0.5, 0.2047, 0.5, 0.2249, 0.5, 0.2425, 0.5, 0.257, 0.5, 0.2678, 0.5, 0.2744, 0.5, 0.2766, 0.5, 0.2744, 0.5, 0.2678, 0.5, 0.257, 0.5, 0.2425, 0.5, 0.2249, 0.5, 0.2047, 0.5, 0.1829, 0.5, 0.1601, 0.5, 0.1374, 0.5, 0.125, 0.5, 0.125, 0.5, 0.375, 0.5, 0.3799, 0.0, 0.375, 0.0, 0.375, 0.0, 0.3799, 0.0, 0.3798, 0.75, 0.375, 0.75, 0.375, 0.75, 0.3798, 0.75, 0.3798, 0.75, 0.375, 0.75, 0.375, 0.75, 0.3798, 0.75, 0.3799, 0.0, 0.375, 0.0, 0.375, 0.0, 0.3799, 0.0, 0.375, 0.5, 0.125, 0.5, 0.125, 0.5, 0.375, 0.5, 0.375, 0.75, 0.625, 0.75, 0.625, 0.75, 0.375, 0.75, 0.625, 0.0, 0.6202, 0.0, 0.6202, 0.0, 0.625, 0.0, 0.6201, 0.75, 0.3798, 0.75, 0.3798, 0.75, 0.6201, 0.75, 0.625, 0.75, 0.6201, 0.75, 0.6201, 0.75, 0.625, 0.75, 0.6202, 0.0, 0.3799, 0.0, 0.3799, 0.0, 0.6202, 0.0, 0.6202, 0.0, 0.3799, 0.0, 0.3799, 0.0, 0.6202, 0.0, 0.6202, 0.0, 0.6202, 0.0, 0.6202, 0.0, 0.6202, 0.0, 0.6202, 0.0, 0.3799, 0.0, 0.3799, 0.0, 0.6202, 0.0, 0.3799, 0.0, 0.3799, 0.0, 0.3799, 0.0, 0.3799, 0.0, 0.3799, 0.0, 0.6202, 0.0, 0.6202, 0.0, 0.3799, 0.0, 0.3799, 0.0, 0.3799, 0.0, 0.3799, 0.0, 0.3799, 0.0, 0.3799, 0.0, 0.3799, 0.0, 0.3799, 0.0, 0.3799, 0.0, 0.3799, 0.0, 0.3799, 0.0, 0.3799, 0.0, 0.3799, 0.0, 0.3799, 0.0, 0.3799, 0.0, 0.6202, 0.0, 0.6202, 0.0, 0.3799, 0.0, 0.6202, 0.0, 0.6202, 0.0, 0.6202, 0.0, 0.6202, 0.0, 0.6202, 0.0, 0.6202, 0.0, 0.6202, 0.0, 0.6202, 0.0, 0.6202, 0.0, 0.6202, 0.0, 0.6202, 0.0, 0.6202, 0.0, 0.6202, 0.0, 0.6202, 0.0, 0.3799, 0.0, 0.3799, 0.0, 0.6202, 0.0, 0.6202, 0.0, 0.6202, 0.0, 0.6202, 0.0, 0.6202, 0.0, 0.6202, 0.0, 0.6202, 0.0, 0.6202, 0.0, 0.6202, 0.0, 0.6202, 0.0, 0.6202, 0.0, 0.6202, 0.0, 0.6202, 0.0, 0.6202, 0.0, 0.6202, 0.0, 0.3799, 0.0, 0.3799, 0.0, 0.6202, 0.0, 0.3799, 0.0, 0.3799, 0.0, 0.3799, 0.0, 0.3799, 0.0, 0.3799, 0.0, 0.3799, 0.0, 0.3799, 0.0, 0.3799, 0.0, 0.3799, 0.0, 0.3799, 0.0, 0.3799, 0.0, 0.3799, 0.0, 0.3799, 0.0, 0.875, 0.5163, 0.875, 1.0, 0.9062, 1.0, 0.9062, 0.5163, 0.6875, 0.5163, 0.6875, 1.0, 0.7188, 1.0, 0.7188, 0.5163, 0.5312, 0.5163, 0.5312, 1.0, 0.5625, 1.0, 0.5625, 0.5163, 0.526, 0.5069, 0.5266, 0.503, 0.5262, 0.5, 0.625, 0.5, 0.625, 0.5069, 0.125, 0.75, 0.1384, 0.75, 0.1629, 0.75, 0.1873, 0.75, 0.2104, 0.75, 0.2312, 0.75, 0.2487, 0.75, 0.2622, 0.75, 0.2714, 0.75, 0.2761, 0.75, 0.2762, 0.75, 0.375, 0.75, 0.375, 0.75, 0.125, 0.75, 0.8125, 0.5163, 0.8125, 0.5466, 0.8438, 0.5466, 0.8438, 0.5163, 0.8125, 0.5466, 0.8125, 0.5466, 0.8438, 0.5466, 0.8438, 0.5466, 0.8125, 0.5466, 0.8125, 1.0, 0.8438, 1.0, 0.8438, 0.5466, 0.4688, 0.5163, 0.4688, 1.0, 0.5, 1.0, 0.5, 0.5163, 0.375, 1.0, 0.3798, 1.0, 0.3798, 1.0, 0.375, 1.0, 0.03125, 0.5163, 0.03125, 1.0, 0.04898, 1.0, 0.04898, 0.5466, 0.04898, 0.5163, 0.7812, 0.5163, 0.7812, 1.0, 0.8125, 1.0, 0.8125, 0.5163, 0.8125, 0.9462, 0.8125, 0.9462, 0.8438, 0.9462, 0.8438, 0.9462, 0.8125, 0.9462, 0.8125, 0.9762, 0.8438, 0.9762, 0.8438, 0.9462, 0.451, 1.0, 0.4688, 1.0, 0.4688, 0.5163, 0.451, 0.5163, 0.451, 0.5466, 0.2762, 0.75, 0.2766, 0.747, 0.276, 0.7431, 0.375, 0.7431, 0.375, 0.75, 0.3798, 0.75, 0.375, 0.75, 0.375, 0.75, 0.3798, 0.75, 0.8438, 0.9462, 0.8438, 0.9462, 0.8525, 0.9462, 0.9375, 0.5163, 0.9375, 1.0, 0.9688, 1.0, 0.9688, 0.5163, 0.5, 0.5163, 0.5, 1.0, 0.5312, 1.0, 0.5312, 0.5163, 0.8438, 0.5163, 0.8438, 0.5466, 0.8525, 0.5466, 0.8438, 0.5466, 0.8438, 1.0, 0.875, 1.0, 0.875, 0.5163, 0.8438, 0.5466, 0.8438, 0.5466, 0.8525, 0.5466, 0.451, 1.0, 0.4688, 1.0, 0.4688, 0.5163, 0.451, 0.5163, 0.451, 0.5466, 0.8438, 0.5163, 0.8438, 1.0, 0.875, 1.0, 0.875, 0.5163, 0.9062, 0.5163, 0.9062, 1.0, 0.9375, 1.0, 0.9375, 0.5163, 0.9375, 0.5163, 0.9375, 1.0, 0.9688, 1.0, 0.9688, 0.5163, 0.9688, 0.5163, 0.9688, 1.0, 1.0, 1.0, 1.0, 0.5163, 0.6562, 0.5163, 0.6562, 1.0, 0.6875, 1.0, 0.6875, 0.5163, 0.9062, 0.5163, 0.9062, 1.0, 0.9375, 1.0, 0.9375, 0.5163, 0.04898, 0.5, 0.03125, 0.5, 0.03125, 0.9762, 0.04898, 0.9762, 0.04898, 0.9462, 0.7812, 0.5163, 0.7812, 0.5466, 0.8125, 0.5466, 0.8125, 0.5163, 0.7812, 0.5466, 0.7812, 0.5466, 0.8125, 0.5466, 0.8125, 0.5466, 0.7812, 0.5466, 0.7812, 1.0, 0.8125, 1.0, 0.8125, 0.5466, 0.375, 0.5748, 0.3874, 0.5773, 0.4101, 0.5788, 0.4329, 0.5773, 0.4547, 0.573, 0.4749, 0.566, 0.4925, 0.5566, 0.507, 0.5451, 0.5178, 0.532, 0.5244, 0.5177, 0.526, 0.5069, 0.625, 0.5069, 0.625, 0.6607, 0.375, 0.6607, 0.625, 0.75, 0.6201, 0.75, 0.6201, 0.75, 0.625, 0.75, 0.6562, 0.9462, 0.6562, 0.9462, 0.6875, 0.9462, 0.6875, 0.9462, 0.6562, 0.9462, 0.6562, 0.9762, 0.6875, 0.9762, 0.6875, 0.9462, 0.5, 0.5163, 0.5, 1.0, 0.5312, 1.0, 0.5312, 0.5163, 0.625, 0.5163, 0.625, 1.0, 0.6562, 1.0, 0.6562, 0.5163, 0.4514, 1.0, 0.4514, 0.9931, 0.5474, 0.9931, 0.5474, 1.0, 0.6875, 0.9462, 0.6875, 0.9462, 0.7187, 0.9462, 0.7187, 0.9462, 0.6875, 0.9462, 0.6875, 0.9762, 0.7188, 0.9762, 0.7187, 0.9462, 0.4688, 0.5163, 0.4688, 1.0, 0.5, 1.0, 0.5, 0.5163, 0.3798, 1.0, 0.4514, 1.0, 0.4514, 1.0, 0.5474, 1.0, 0.5474, 1.0, 0.6201, 1.0, 0.6201, 1.0, 0.3798, 1.0, 0.75, 0.9462, 0.75, 0.9762, 0.7812, 0.9762, 0.7812, 0.9462, 0.625, 0.5163, 0.625, 1.0, 0.6562, 1.0, 0.6562, 0.5466, 0.6475, 0.5466, 0.6562, 0.5466, 0.6562, 0.5163, 0.6562, 0.5466, 0.6562, 0.5466, 0.6475, 0.5466, 0.75, 0.5163, 0.75, 0.5466, 0.7812, 0.5466, 0.7812, 0.5163, 0.75, 0.5466, 0.75, 0.5466, 0.7812, 0.5466, 0.7812, 0.5466, 0.75, 0.5466, 0.75, 1.0, 0.7812, 1.0, 0.7812, 0.5466, 0.04898, 0.5, 0.03125, 0.5, 0.03125, 0.9762, 0.04898, 0.9762, 0.04898, 0.9462, 0.5312, 0.5163, 0.5312, 1.0, 0.5625, 1.0, 0.5625, 0.5163, 0.5625, 0.5163, 0.5625, 1.0, 0.5938, 1.0, 0.5938, 0.5163, 0.03125, 0.5163, 0.03125, 1.0, 0.04898, 1.0, 0.04898, 0.5466, 0.04898, 0.5163, 0.6562, 0.9462, 0.6562, 0.9462, 0.6475, 0.9462, 0.5625, 0.5163, 0.5625, 1.0, 0.5938, 1.0, 0.5938, 0.5163, 0.6875, 0.5163, 0.6875, 0.5466, 0.7188, 0.5466, 0.7188, 0.5466, 0.7188, 0.5163, 0.6875, 0.5466, 0.6875, 0.5466, 0.6875, 1.0, 0.7188, 1.0, 0.7188, 0.5466, 0.75, 0.5163, 0.75, 1.0, 0.7812, 1.0, 0.7812, 0.5163, 0.7563, 0.5163, 0.7563, 0.5163, 0.7563, 0.5163, 0.7563, 0.5163, 0.7812, 0.9462, 0.7812, 0.9462, 0.8125, 0.9462, 0.8125, 0.9462, 0.7812, 0.9462, 0.7812, 0.9762, 0.8125, 0.9762, 0.8125, 0.9462, 0.6201, 1.0, 0.625, 1.0, 0.625, 1.0, 0.6201, 1.0, 0.7188, 0.5163, 0.7188, 1.0, 0.75, 1.0, 0.75, 0.5163, 0.7417, 0.5163, 0.8125, 0.5163, 0.8125, 1.0, 0.8438, 1.0, 0.8438, 0.5163, 0.6562, 0.5163, 0.6562, 0.5466, 0.6875, 0.5466, 0.6875, 0.5466, 0.6875, 0.5163, 0.6562, 0.5466, 0.6562, 0.5466, 0.6562, 1.0, 0.6875, 1.0, 0.6875, 0.5466, 0.5938, 0.5163, 0.5938, 1.0, 0.625, 1.0, 0.625, 0.5163, 0.7187, 0.9462, 0.7187, 0.9462, 0.75, 0.9462, 0.75, 0.9462, 0.7187, 0.9462, 0.7188, 0.9762, 0.75, 0.9762, 0.75, 0.9462, 0.875, 0.5163, 0.875, 1.0, 0.9062, 1.0, 0.9062, 0.5163, 0.0, 0.5163, 0.0, 1.0, 0.03125, 1.0, 0.03125, 0.5163, 0.9688, 0.5163, 0.9688, 1.0, 1.0, 1.0, 1.0, 0.5163, 0.5938, 0.5163, 0.5938, 1.0, 0.625, 1.0, 0.625, 0.5163, 0.7188, 0.5163, 0.7188, 0.5466, 0.75, 0.5466, 0.75, 0.5163, 0.7188, 0.5466, 0.7188, 0.5466, 0.75, 0.5466, 0.75, 0.5466, 0.7188, 0.5466, 0.7188, 1.0, 0.75, 1.0, 0.75, 0.5466, 0.0, 0.5163, 0.0, 1.0, 0.03125, 1.0, 0.03125, 0.5163])
me_cube.materials.append(mat_body)
me_cube.materials.append(mat_glass)
me_cube.use_remesh_preserve_volume = False
me_cube.use_remesh_preserve_attributes = False
me_cube.use_mirror_vertex_groups = False
me_cube.update()
me_cylinder_004 = bpy.data.meshes.new('Cylinder.004')
me_cylinder_004.from_pydata([(1.824e-08, 0.9005, -0.8796), (1.824e-08, 0.9005, 0.8796), (0.1716, 0.8836, -0.8796), (0.1716, 0.8836, 0.8796), (0.3366, 0.8336, -0.8796), (0.3366, 0.8336, 0.8796), (0.4887, 0.7523, -0.8796), (0.4887, 0.7523, 0.8796), (0.622, 0.6429, -0.8796), (0.622, 0.6429, 0.8796), (0.7314, 0.5096, -0.8796), (0.7314, 0.5096, 0.8796), (0.8127, 0.3575, -0.8796), (0.8127, 0.3575, 0.8796), (0.8627, 0.1925, -0.8796), (0.8627, 0.1925, 0.8796), (0.8796, 0.02091, -0.8796), (0.8796, 0.02091, 0.8796), (0.8627, -0.1507, -0.8796), (0.8627, -0.1507, 0.8796), (0.8127, -0.3157, -0.8796), (0.8127, -0.3157, 0.8796), (0.7314, -0.4678, -0.8796), (0.7314, -0.4678, 0.8796), (0.622, -0.6011, -0.8796), (0.622, -0.6011, 0.8796), (0.4887, -0.7105, -0.8796), (0.4887, -0.7105, 0.8796), (0.3366, -0.7917, -0.8796), (0.3366, -0.7917, 0.8796), (0.1716, -0.8418, -0.8796), (0.1716, -0.8418, 0.8796), (-2.684e-07, -0.8587, -0.8796), (-2.684e-07, -0.8587, 0.8796), (-0.1716, -0.8418, -0.8796), (-0.1716, -0.8418, 0.8796), (-0.3366, -0.7917, -0.8796), (-0.3366, -0.7917, 0.8796), (-0.4887, -0.7105, -0.8796), (-0.4887, -0.7105, 0.8796), (-0.622, -0.6011, -0.8796), (-0.622, -0.6011, 0.8796), (-0.7314, -0.4678, -0.8796), (-0.7314, -0.4678, 0.8796), (-0.8127, -0.3157, -0.8796), (-0.8127, -0.3157, 0.8796), (-0.8627, -0.1507, -0.8796), (-0.8627, -0.1507, 0.8796), (-0.8796, 0.02091, -0.8796), (-0.8796, 0.02091, 0.8796), (-0.8627, 0.1925, -0.8796), (-0.8627, 0.1925, 0.8796), (-0.8127, 0.3575, -0.8796), (-0.8127, 0.3575, 0.8796), (-0.7314, 0.5096, -0.8796), (-0.7314, 0.5096, 0.8796), (-0.622, 0.6429, -0.8796), (-0.622, 0.6429, 0.8796), (-0.4887, 0.7523, -0.8796), (-0.4887, 0.7523, 0.8796), (-0.3366, 0.8336, -0.8796), (-0.3366, 0.8336, 0.8796), (-0.1716, 0.8836, -0.8796), (-0.1716, 0.8836, 0.8796), (5.294e-08, 0.5982, -0.8796), (0.1126, 0.5872, -0.8796), (0.2209, 0.5543, -0.8796), (0.3207, 0.5009, -0.8796), (0.4082, 0.4291, -0.8796), (0.48, 0.3417, -0.8796), (0.5334, 0.2418, -0.8796), (0.5662, 0.1335, -0.8796), (0.5773, 0.02091, -0.8796), (0.5662, -0.09172, -0.8796), (0.5334, -0.2, -0.8796), (0.48, -0.2998, -0.8796), (0.4082, -0.3873, -0.8796), (0.3207, -0.4591, -0.8796), (0.2209, -0.5125, -0.8796), (0.1126, -0.5453, -0.8796), (-1.352e-07, -0.5564, -0.8796), (-0.1126, -0.5453, -0.8796), (-0.2209, -0.5125, -0.8796), (-0.3207, -0.4591, -0.8796), (-0.4082, -0.3873, -0.8796), (-0.48, -0.2998, -0.8796), (-0.5334, -0.2, -0.8796), (-0.5662, -0.09172, -0.8796), (-0.5773, 0.02091, -0.8796), (-0.5662, 0.1335, -0.8796), (-0.5334, 0.2418, -0.8796), (-0.48, 0.3417, -0.8796), (-0.4082, 0.4292, -0.8796), (-0.3207, 0.5009, -0.8796), (-0.2209, 0.5543, -0.8796), (-0.1126, 0.5872, -0.8796), (1.824e-08, -4.074, -0.8796), (1.824e-08, -4.074, 0.8796), (0.1716, -4.09, -0.8796), (0.1716, -4.09, 0.8796), (0.3366, -4.141, -0.8796), (0.3366, -4.141, 0.8796), (0.4887, -4.222, -0.8796), (0.4887, -4.222, 0.8796), (0.622, -4.331, -0.8796), (0.622, -4.331, 0.8796), (0.7314, -4.465, -0.8796), (0.7314, -4.465, 0.8796), (0.8127, -4.617, -0.8796), (0.8127, -4.617, 0.8796), (0.8627, -4.782, -0.8796), (0.8627, -4.782, 0.8796), (0.8796, -4.953, -0.8796), (0.8796, -4.953, 0.8796), (0.8627, -5.125, -0.8796), (0.8627, -5.125, 0.8796), (0.8127, -5.29, -0.8796), (0.8127, -5.29, 0.8796), (0.7314, -5.442, -0.8796), (0.7314, -5.442, 0.8796), (0.622, -5.575, -0.8796), (0.622, -5.575, 0.8796), (0.4887, -5.685, -0.8796), (0.4887, -5.685, 0.8796), (0.3366, -5.766, -0.8796), (0.3366, -5.766, 0.8796), (0.1716, -5.816, -0.8796), (0.1716, -5.816, 0.8796), (-2.684e-07, -5.833, -0.8796), (-2.684e-07, -5.833, 0.8796), (-0.1716, -5.816, -0.8796), (-0.1716, -5.816, 0.8796), (-0.3366, -5.766, -0.8796), (-0.3366, -5.766, 0.8796), (-0.4887, -5.685, -0.8796), (-0.4887, -5.685, 0.8796), (-0.622, -5.575, -0.8796), (-0.622, -5.575, 0.8796), (-0.7314, -5.442, -0.8796), (-0.7314, -5.442, 0.8796), (-0.8127, -5.29, -0.8796), (-0.8127, -5.29, 0.8796), (-0.8627, -5.125, -0.8796), (-0.8627, -5.125, 0.8796), (-0.8796, -4.953, -0.8796), (-0.8796, -4.953, 0.8796), (-0.8627, -4.782, -0.8796), (-0.8627, -4.782, 0.8796), (-0.8127, -4.617, -0.8796), (-0.8127, -4.617, 0.8796), (-0.7314, -4.465, -0.8796), (-0.7314, -4.465, 0.8796), (-0.622, -4.331, -0.8796), (-0.622, -4.331, 0.8796), (-0.4887, -4.222, -0.8796), (-0.4887, -4.222, 0.8796), (-0.3366, -4.141, -0.8796), (-0.3366, -4.141, 0.8796), (-0.1716, -4.09, -0.8796), (-0.1716, -4.09, 0.8796), (5.294e-08, -4.376, -0.8796), (0.1126, -4.387, -0.8796), (0.2209, -4.42, -0.8796), (0.3207, -4.473, -0.8796), (0.4082, -4.545, -0.8796), (0.48, -4.632, -0.8796), (0.5334, -4.732, -0.8796), (0.5662, -4.841, -0.8796), (0.5773, -4.953, -0.8796), (0.5662, -5.066, -0.8796), (0.5334, -5.174, -0.8796), (0.48, -5.274, -0.8796), (0.4082, -5.361, -0.8796), (0.3207, -5.433, -0.8796), (0.2209, -5.487, -0.8796), (0.1126, -5.519, -0.8796), (-1.352e-07, -5.531, -0.8796), (-0.1126, -5.519, -0.8796), (-0.2209, -5.487, -0.8796), (-0.3207, -5.433, -0.8796), (-0.4082, -5.361, -0.8796), (-0.48, -5.274, -0.8796), (-0.5334, -5.174, -0.8796), (-0.5662, -5.066, -0.8796), (-0.5773, -4.953, -0.8796), (-0.5662, -4.841, -0.8796), (-0.5334, -4.732, -0.8796), (-0.48, -4.632, -0.8796), (-0.4082, -4.545, -0.8796), (-0.3207, -4.473, -0.8796), (-0.2209, -4.42, -0.8796), (-0.1126, -4.387, -0.8796), (4.529e-07, 0.9005, 5.279), (3.714e-07, 0.9005, 3.52), (-0.1716, 0.8836, 5.279), (-0.1716, 0.8836, 3.52), (-0.3366, 0.8336, 5.279), (-0.3366, 0.8336, 3.52), (-0.4887, 0.7523, 5.279), (-0.4887, 0.7523, 3.52), (-0.622, 0.6429, 5.279), (-0.622, 0.6429, 3.52), (-0.7314, 0.5096, 5.279), (-0.7314, 0.5096, 3.52), (-0.8127, 0.3575, 5.279), (-0.8127, 0.3575, 3.52), (-0.8627, 0.1925, 5.279), (-0.8627, 0.1925, 3.52), (-0.8796, 0.02091, 5.279), (-0.8796, 0.02091, 3.52), (-0.8627, -0.1507, 5.279), (-0.8627, -0.1507, 3.52), (-0.8127, -0.3157, 5.279), (-0.8127, -0.3157, 3.52), (-0.7314, -0.4678, 5.279), (-0.7314, -0.4678, 3.52), (-0.622, -0.6011, 5.279), (-0.622, -0.6011, 3.52), (-0.4887, -0.7105, 5.279), (-0.4887, -0.7105, 3.52), (-0.3366, -0.7917, 5.279), (-0.3366, -0.7917, 3.52), (-0.1716, -0.8418, 5.279), (-0.1716, -0.8418, 3.52), (7.395e-07, -0.8587, 5.279), (6.581e-07, -0.8587, 3.52), (0.1716, -0.8418, 5.279), (0.1716, -0.8418, 3.52), (0.3366, -0.7917, 5.279), (0.3366, -0.7917, 3.52), (0.4887, -0.7105, 5.279), (0.4887, -0.7105, 3.52), (0.622, -0.6011, 5.279), (0.622, -0.6011, 3.52), (0.7314, -0.4678, 5.279), (0.7314, -0.4678, 3.52), (0.8127, -0.3157, 5.279), (0.8127, -0.3157, 3.52), (0.8627, -0.1507, 5.279), (0.8627, -0.1507, 3.52), (0.8796, 0.02091, 5.279), (0.8796, 0.02091, 3.52), (0.8627, 0.1925, 5.279), (0.8627, 0.1925, 3.52), (0.8127, 0.3575, 5.279), (0.8127, 0.3575, 3.52), (0.7314, 0.5096, 5.279), (0.7314, 0.5096, 3.52), (0.622, 0.6429, 5.279), (0.622, 0.6429, 3.52), (0.4887, 0.7523, 5.279), (0.4887, 0.7523, 3.52), (0.3366, 0.8336, 5.279), (0.3366, 0.8336, 3.52), (0.1716, 0.8836, 5.279), (0.1716, 0.8836, 3.52), (4.182e-07, 0.5982, 5.279), (-0.1126, 0.5872, 5.279), (-0.2209, 0.5543, 5.279), (-0.3207, 0.5009, 5.279), (-0.4082, 0.4291, 5.279), (-0.48, 0.3417, 5.279), (-0.5334, 0.2418, 5.279), (-0.5662, 0.1335, 5.279), (-0.5773, 0.02091, 5.279), (-0.5662, -0.09172, 5.279), (-0.5334, -0.2, 5.279), (-0.48, -0.2998, 5.279), (-0.4082, -0.3873, 5.279), (-0.3207, -0.4591, 5.279), (-0.2209, -0.5125, 5.279), (-0.1126, -0.5453, 5.279), (6.063e-07, -0.5564, 5.279), (0.1126, -0.5453, 5.279), (0.2209, -0.5125, 5.279), (0.3207, -0.4591, 5.279), (0.4082, -0.3873, 5.279), (0.48, -0.2998, 5.279), (0.5334, -0.2, 5.279), (0.5662, -0.09172, 5.279), (0.5773, 0.02091, 5.279), (0.5662, 0.1335, 5.279), (0.5334, 0.2418, 5.279), (0.48, 0.3417, 5.279), (0.4082, 0.4292, 5.279), (0.3207, 0.5009, 5.279), (0.2209, 0.5543, 5.279), (0.1126, 0.5872, 5.279), (4.529e-07, -4.074, 5.279), (3.714e-07, -4.074, 3.52), (-0.1716, -4.09, 5.279), (-0.1716, -4.09, 3.52), (-0.3366, -4.141, 5.279), (-0.3366, -4.141, 3.52), (-0.4887, -4.222, 5.279), (-0.4887, -4.222, 3.52), (-0.622, -4.331, 5.279), (-0.622, -4.331, 3.52), (-0.7314, -4.465, 5.279), (-0.7314, -4.465, 3.52), (-0.8127, -4.617, 5.279), (-0.8127, -4.617, 3.52), (-0.8627, -4.782, 5.279), (-0.8627, -4.782, 3.52), (-0.8796, -4.953, 5.279), (-0.8796, -4.953, 3.52), (-0.8627, -5.125, 5.279), (-0.8627, -5.125, 3.52), (-0.8127, -5.29, 5.279), (-0.8127, -5.29, 3.52), (-0.7314, -5.442, 5.279), (-0.7314, -5.442, 3.52), (-0.622, -5.575, 5.279), (-0.622, -5.575, 3.52), (-0.4887, -5.685, 5.279), (-0.4887, -5.685, 3.52), (-0.3366, -5.766, 5.279), (-0.3366, -5.766, 3.52), (-0.1716, -5.816, 5.279), (-0.1716, -5.816, 3.52), (7.395e-07, -5.833, 5.279), (6.581e-07, -5.833, 3.52), (0.1716, -5.816, 5.279), (0.1716, -5.816, 3.52), (0.3366, -5.766, 5.279), (0.3366, -5.766, 3.52), (0.4887, -5.685, 5.279), (0.4887, -5.685, 3.52), (0.622, -5.575, 5.279), (0.622, -5.575, 3.52), (0.7314, -5.442, 5.279), (0.7314, -5.442, 3.52), (0.8127, -5.29, 5.279), (0.8127, -5.29, 3.52), (0.8627, -5.125, 5.279), (0.8627, -5.125, 3.52), (0.8796, -4.953, 5.279), (0.8796, -4.953, 3.52), (0.8627, -4.782, 5.279), (0.8627, -4.782, 3.52), (0.8127, -4.617, 5.279), (0.8127, -4.617, 3.52), (0.7314, -4.465, 5.279), (0.7314, -4.465, 3.52), (0.622, -4.331, 5.279), (0.622, -4.331, 3.52), (0.4887, -4.222, 5.279), (0.4887, -4.222, 3.52), (0.3366, -4.141, 5.279), (0.3366, -4.141, 3.52), (0.1716, -4.09, 5.279), (0.1716, -4.09, 3.52), (4.182e-07, -4.376, 5.279), (-0.1126, -4.387, 5.279), (-0.2209, -4.42, 5.279), (-0.3207, -4.473, 5.279), (-0.4082, -4.545, 5.279), (-0.48, -4.632, 5.279), (-0.5334, -4.732, 5.279), (-0.5662, -4.841, 5.279), (-0.5773, -4.953, 5.279), (-0.5662, -5.066, 5.279), (-0.5334, -5.174, 5.279), (-0.48, -5.274, 5.279), (-0.4082, -5.361, 5.279), (-0.3207, -5.433, 5.279), (-0.2209, -5.487, 5.279), (-0.1126, -5.519, 5.279), (6.063e-07, -5.531, 5.279), (0.1126, -5.519, 5.279), (0.2209, -5.487, 5.279), (0.3207, -5.433, 5.279), (0.4082, -5.361, 5.279), (0.48, -5.274, 5.279), (0.5334, -5.174, 5.279), (0.5662, -5.066, 5.279), (0.5773, -4.953, 5.279), (0.5662, -4.841, 5.279), (0.5334, -4.732, 5.279), (0.48, -4.632, 5.279), (0.4082, -4.545, 5.279), (0.3207, -4.473, 5.279), (0.2209, -4.42, 5.279), (0.1126, -4.387, 5.279)], [], [(0, 1, 3, 2), (2, 3, 5, 4), (4, 5, 7, 6), (6, 7, 9, 8), (8, 9, 11, 10), (10, 11, 13, 12), (12, 13, 15, 14), (14, 15, 17, 16), (16, 17, 19, 18), (18, 19, 21, 20), (20, 21, 23, 22), (22, 23, 25, 24), (24, 25, 27, 26), (26, 27, 29, 28), (28, 29, 31, 30), (30, 31, 33, 32), (32, 33, 35, 34), (34, 35, 37, 36), (36, 37, 39, 38), (38, 39, 41, 40), (40, 41, 43, 42), (42, 43, 45, 44), (44, 45, 47, 46), (46, 47, 49, 48), (48, 49, 51, 50), (50, 51, 53, 52), (52, 53, 55, 54), (54, 55, 57, 56), (56, 57, 59, 58), (58, 59, 61, 60), (3, 1, 63, 61, 59, 57, 55, 53, 51, 49, 47, 45, 43, 41, 39, 37, 35, 33, 31, 29, 27, 25, 23, 21, 19, 17, 15, 13, 11, 9, 7, 5), (60, 61, 63, 62), (62, 63, 1, 0), (28, 30, 79, 78), (64, 65, 66, 67, 68, 69, 70, 71, 72, 73, 74, 75, 76, 77, 78, 79, 80, 81, 82, 83, 84, 85, 86, 87, 88, 89, 90, 91, 92, 93, 94, 95), (46, 48, 88, 87), (2, 4, 66, 65), (20, 22, 75, 74), (38, 40, 84, 83), (56, 58, 93, 92), (12, 14, 71, 70), (30, 32, 80, 79), (48, 50, 89, 88), (4, 6, 67, 66), (22, 24, 76, 75), (40, 42, 85, 84), (58, 60, 94, 93), (14, 16, 72, 71), (32, 34, 81, 80), (50, 52, 90, 89), (6, 8, 68, 67), (24, 26, 77, 76), (42, 44, 86, 85), (60, 62, 95, 94), (16, 18, 73, 72), (34, 36, 82, 81), (52, 54, 91, 90), (8, 10, 69, 68), (26, 28, 78, 77), (44, 46, 87, 86), (0, 2, 65, 64), (62, 0, 64, 95), (18, 20, 74, 73), (36, 38, 83, 82), (54, 56, 92, 91), (10, 12, 70, 69), (96, 97, 99, 98), (98, 99, 101, 100), (100, 101, 103, 102), (102, 103, 105, 104), (104, 105, 107, 106), (106, 107, 109, 108), (108, 109, 111, 110), (110, 111, 113, 112), (112, 113, 115, 114), (114, 115, 117, 116), (116, 117, 119, 118), (118, 119, 121, 120), (120, 121, 123, 122), (122, 123, 125, 124), (124, 125, 127, 126), (126, 127, 129, 128), (128, 129, 131, 130), (130, 131, 133, 132), (132, 133, 135, 134), (134, 135, 137, 136), (136, 137, 139, 138), (138, 139, 141, 140), (140, 141, 143, 142), (142, 143, 145, 144), (144, 145, 147, 146), (146, 147, 149, 148), (148, 149, 151, 150), (150, 151, 153, 152), (152, 153, 155, 154), (154, 155, 157, 156), (99, 97, 159, 157, 155, 153, 151, 149, 147, 145, 143, 141, 139, 137, 135, 133, 131, 129, 127, 125, 123, 121, 119, 117, 115, 113, 111, 109, 107, 105, 103, 101), (156, 157, 159, 158), (158, 159, 97, 96), (124, 126, 175, 174), (160, 161, 162, 163, 164, 165, 166, 167, 168, 169, 170, 171, 172, 173, 174, 175, 176, 177, 178, 179, 180, 181, 182, 183, 184, 185, 186, 187, 188, 189, 190, 191), (142, 144, 184, 183), (98, 100, 162, 161), (116, 118, 171, 170), (134, 136, 180, 179), (152, 154, 189, 188), (108, 110, 167, 166), (126, 128, 176, 175), (144, 146, 185, 184), (100, 102, 163, 162), (118, 120, 172, 171), (136, 138, 181, 180), (154, 156, 190, 189), (110, 112, 168, 167), (128, 130, 177, 176), (146, 148, 186, 185), (102, 104, 164, 163), (120, 122, 173, 172), (138, 140, 182, 181), (156, 158, 191, 190), (112, 114, 169, 168), (130, 132, 178, 177), (148, 150, 187, 186), (104, 106, 165, 164), (122, 124, 174, 173), (140, 142, 183, 182), (96, 98, 161, 160), (158, 96, 160, 191), (114, 116, 170, 169), (132, 134, 179, 178), (150, 152, 188, 187), (106, 108, 166, 165), (192, 193, 195, 194), (194, 195, 197, 196), (196, 197, 199, 198), (198, 199, 201, 200), (200, 201, 203, 202), (202, 203, 205, 204), (204, 205, 207, 206), (206, 207, 209, 208), (208, 209, 211, 210), (210, 211, 213, 212), (212, 213, 215, 214), (214, 215, 217, 216), (216, 217, 219, 218), (218, 219, 221, 220), (220, 221, 223, 222), (222, 223, 225, 224), (224, 225, 227, 226), (226, 227, 229, 228), (228, 229, 231, 230), (230, 231, 233, 232), (232, 233, 235, 234), (234, 235, 237, 236), (236, 237, 239, 238), (238, 239, 241, 240), (240, 241, 243, 242), (242, 243, 245, 244), (244, 245, 247, 246), (246, 247, 249, 248), (248, 249, 251, 250), (250, 251, 253, 252), (195, 193, 255, 253, 251, 249, 247, 245, 243, 241, 239, 237, 235, 233, 231, 229, 227, 225, 223, 221, 219, 217, 215, 213, 211, 209, 207, 205, 203, 201, 199, 197), (252, 253, 255, 254), (254, 255, 193, 192), (220, 222, 271, 270), (256, 257, 258, 259, 260, 261, 262, 263, 264, 265, 266, 267, 268, 269, 270, 271, 272, 273, 274, 275, 276, 277, 278, 279, 280, 281, 282, 283, 284, 285, 286, 287), (238, 240, 280, 279), (194, 196, 258, 257), (212, 214, 267, 266), (230, 232, 276, 275), (248, 250, 285, 284), (204, 206, 263, 262), (222, 224, 272, 271), (240, 242, 281, 280), (196, 198, 259, 258), (214, 216, 268, 267), (232, 234, 277, 276), (250, 252, 286, 285), (206, 208, 264, 263), (224, 226, 273, 272), (242, 244, 282, 281), (198, 200, 260, 259), (216, 218, 269, 268), (234, 236, 278, 277), (252, 254, 287, 286), (208, 210, 265, 264), (226, 228, 274, 273), (244, 246, 283, 282), (200, 202, 261, 260), (218, 220, 270, 269), (236, 238, 279, 278), (192, 194, 257, 256), (254, 192, 256, 287), (210, 212, 266, 265), (228, 230, 275, 274), (246, 248, 284, 283), (202, 204, 262, 261), (288, 289, 291, 290), (290, 291, 293, 292), (292, 293, 295, 294), (294, 295, 297, 296), (296, 297, 299, 298), (298, 299, 301, 300), (300, 301, 303, 302), (302, 303, 305, 304), (304, 305, 307, 306), (306, 307, 309, 308), (308, 309, 311, 310), (310, 311, 313, 312), (312, 313, 315, 314), (314, 315, 317, 316), (316, 317, 319, 318), (318, 319, 321, 320), (320, 321, 323, 322), (322, 323, 325, 324), (324, 325, 327, 326), (326, 327, 329, 328), (328, 329, 331, 330), (330, 331, 333, 332), (332, 333, 335, 334), (334, 335, 337, 336), (336, 337, 339, 338), (338, 339, 341, 340), (340, 341, 343, 342), (342, 343, 345, 344), (344, 345, 347, 346), (346, 347, 349, 348), (291, 289, 351, 349, 347, 345, 343, 341, 339, 337, 335, 333, 331, 329, 327, 325, 323, 321, 319, 317, 315, 313, 311, 309, 307, 305, 303, 301, 299, 297, 295, 293), (348, 349, 351, 350), (350, 351, 289, 288), (316, 318, 367, 366), (352, 353, 354, 355, 356, 357, 358, 359, 360, 361, 362, 363, 364, 365, 366, 367, 368, 369, 370, 371, 372, 373, 374, 375, 376, 377, 378, 379, 380, 381, 382, 383), (334, 336, 376, 375), (290, 292, 354, 353), (308, 310, 363, 362), (326, 328, 372, 371), (344, 346, 381, 380), (300, 302, 359, 358), (318, 320, 368, 367), (336, 338, 377, 376), (292, 294, 355, 354), (310, 312, 364, 363), (328, 330, 373, 372), (346, 348, 382, 381), (302, 304, 360, 359), (320, 322, 369, 368), (338, 340, 378, 377), (294, 296, 356, 355), (312, 314, 365, 364), (330, 332, 374, 373), (348, 350, 383, 382), (304, 306, 361, 360), (322, 324, 370, 369), (340, 342, 379, 378), (296, 298, 357, 356), (314, 316, 366, 365), (332, 334, 375, 374), (288, 290, 353, 352), (350, 288, 352, 383), (306, 308, 362, 361), (324, 326, 371, 370), (342, 344, 380, 379), (298, 300, 358, 357)])
me_cylinder_004.polygons.foreach_set('material_index', [0, 0, 0, 0, 0, 0, 0, 0, 0, 0, 0, 0, 0, 0, 0, 0, 0, 0, 0, 0, 0, 0, 0, 0, 0, 0, 0, 0, 0, 0, 0, 0, 0, 0, 1, 0, 0, 0, 0, 0, 0, 0, 0, 0, 0, 0, 0, 0, 0, 0, 0, 0, 0, 0, 0, 0, 0, 0, 0, 0, 0, 0, 0, 0, 0, 0, 0, 0, 0, 0, 0, 0, 0, 0, 0, 0, 0, 0, 0, 0, 0, 0, 0, 0, 0, 0, 0, 0, 0, 0, 0, 0, 0, 0, 0, 0, 0, 0, 0, 0, 1, 0, 0, 0, 0, 0, 0, 0, 0, 0, 0, 0, 0, 0, 0, 0, 0, 0, 0, 0, 0, 0, 0, 0, 0, 0, 0, 0, 0, 0, 0, 0, 0, 0, 0, 0, 0, 0, 0, 0, 0, 0, 0, 0, 0, 0, 0, 0, 0, 0, 0, 0, 0, 0, 0, 0, 0, 0, 0, 0, 0, 0, 0, 0, 0, 0, 1, 0, 0, 0, 0, 0, 0, 0, 0, 0, 0, 0, 0, 0, 0, 0, 0, 0, 0, 0, 0, 0, 0, 0, 0, 0, 0, 0, 0, 0, 0, 0, 0, 0, 0, 0, 0, 0, 0, 0, 0, 0, 0, 0, 0, 0, 0, 0, 0, 0, 0, 0, 0, 0, 0, 0, 0, 0, 0, 0, 0, 0, 0, 0, 0, 0, 1, 0, 0, 0, 0, 0, 0, 0, 0, 0, 0, 0, 0, 0, 0, 0, 0, 0, 0, 0, 0, 0, 0, 0, 0, 0, 0, 0, 0, 0, 0, 0])
_uv = me_cylinder_004.uv_layers.new(name='UVMap')
_uv.uv.foreach_set('vector', [1.0, 0.5, 1.0, 1.0, 0.9688, 1.0, 0.9688, 0.5, 0.9688, 0.5, 0.9688, 1.0, 0.9375, 1.0, 0.9375, 0.5, 0.9375, 0.5, 0.9375, 1.0, 0.9062, 1.0, 0.9062, 0.5, 0.9062, 0.5, 0.9062, 1.0, 0.875, 1.0, 0.875, 0.5, 0.875, 0.5, 0.875, 1.0, 0.8438, 1.0, 0.8438, 0.5, 0.8438, 0.5, 0.8438, 1.0, 0.8125, 1.0, 0.8125, 0.5, 0.8125, 0.5, 0.8125, 1.0, 0.7812, 1.0, 0.7812, 0.5, 0.7812, 0.5, 0.7812, 1.0, 0.75, 1.0, 0.75, 0.5, 0.75, 0.5, 0.75, 1.0, 0.7188, 1.0, 0.7188, 0.5, 0.7188, 0.5, 0.7188, 1.0, 0.6875, 1.0, 0.6875, 0.5, 0.6875, 0.5, 0.6875, 1.0, 0.6562, 1.0, 0.6562, 0.5, 0.6562, 0.5, 0.6562, 1.0, 0.625, 1.0, 0.625, 0.5, 0.625, 0.5, 0.625, 1.0, 0.5938, 1.0, 0.5938, 0.5, 0.5938, 0.5, 0.5938, 1.0, 0.5625, 1.0, 0.5625, 0.5, 0.5625, 0.5, 0.5625, 1.0, 0.5312, 1.0, 0.5312, 0.5, 0.5312, 0.5, 0.5312, 1.0, 0.5, 1.0, 0.5, 0.5, 0.5, 0.5, 0.5, 1.0, 0.4688, 1.0, 0.4688, 0.5, 0.4688, 0.5, 0.4688, 1.0, 0.4375, 1.0, 0.4375, 0.5, 0.4375, 0.5, 0.4375, 1.0, 0.4062, 1.0, 0.4062, 0.5, 0.4062, 0.5, 0.4062, 1.0, 0.375, 1.0, 0.375, 0.5, 0.375, 0.5, 0.375, 1.0, 0.3438, 1.0, 0.3438, 0.5, 0.3438, 0.5, 0.3438, 1.0, 0.3125, 1.0, 0.3125, 0.5, 0.3125, 0.5, 0.3125, 1.0, 0.2812, 1.0, 0.2812, 0.5, 0.2812, 0.5, 0.2812, 1.0, 0.25, 1.0, 0.25, 0.5, 0.25, 0.5, 0.25, 1.0, 0.2188, 1.0, 0.2188, 0.5, 0.2188, 0.5, 0.2188, 1.0, 0.1875, 1.0, 0.1875, 0.5, 0.1875, 0.5, 0.1875, 1.0, 0.1562, 1.0, 0.1562, 0.5, 0.1562, 0.5, 0.1562, 1.0, 0.125, 1.0, 0.125, 0.5, 0.125, 0.5, 0.125, 1.0, 0.09375, 1.0, 0.09375, 0.5, 0.09375, 0.5, 0.09375, 1.0, 0.0625, 1.0, 0.0625, 0.5, 0.2968, 0.4854, 0.25, 0.49, 0.2032, 0.4854, 0.1582, 0.4717, 0.1167, 0.4496, 0.08029, 0.4197, 0.05045, 0.3833, 0.02827, 0.3418, 0.01461, 0.2968, 0.01, 0.25, 0.01461, 0.2032, 0.02827, 0.1582, 0.05045, 0.1167, 0.08029, 0.08029, 0.1167, 0.05045, 0.1582, 0.02827, 0.2032, 0.01461, 0.25, 0.01, 0.2968, 0.01461, 0.3418, 0.02827, 0.3833, 0.05045, 0.4197, 0.08029, 0.4496, 0.1167, 0.4717, 0.1582, 0.4854, 0.2032, 0.49, 0.25, 0.4854, 0.2968, 0.4717, 0.3418, 0.4496, 0.3833, 0.4197, 0.4197, 0.3833, 0.4496, 0.3418, 0.4717, 0.0625, 0.5, 0.0625, 1.0, 0.03125, 1.0, 0.03125, 0.5, 0.03125, 0.5, 0.03125, 1.0, 0.0, 1.0, 0.0, 0.5, 0.5625, 0.5, 0.5312, 0.5, 0.5312, 0.5, 0.5625, 0.5, 0.75, 0.49, 0.7968, 0.4854, 0.8418, 0.4717, 0.8833, 0.4496, 0.9197, 0.4197, 0.9496, 0.3833, 0.9717, 0.3418, 0.9854, 0.2968, 0.99, 0.25, 0.9854, 0.2032, 0.9717, 0.1582, 0.9496, 0.1167, 0.9197, 0.08029, 0.8833, 0.05045, 0.8418, 0.02827, 0.7968, 0.01461, 0.75, 0.01, 0.7032, 0.01461, 0.6582, 0.02827, 0.6167, 0.05045, 0.5803, 0.08029, 0.5504, 0.1167, 0.5283, 0.1582, 0.5146, 0.2032, 0.51, 0.25, 0.5146, 0.2968, 0.5283, 0.3418, 0.5504, 0.3833, 0.5803, 0.4197, 0.6167, 0.4496, 0.6582, 0.4717, 0.7032, 0.4854, 0.2812, 0.5, 0.25, 0.5, 0.25, 0.5, 0.2812, 0.5, 0.9688, 0.5, 0.9375, 0.5, 0.9375, 0.5, 0.9688, 0.5, 0.6875, 0.5, 0.6562, 0.5, 0.6562, 0.5, 0.6875, 0.5, 0.4062, 0.5, 0.375, 0.5, 0.375, 0.5, 0.4062, 0.5, 0.125, 0.5, 0.09375, 0.5, 0.09375, 0.5, 0.125, 0.5, 0.8125, 0.5, 0.7812, 0.5, 0.7812, 0.5, 0.8125, 0.5, 0.5312, 0.5, 0.5, 0.5, 0.5, 0.5, 0.5312, 0.5, 0.25, 0.5, 0.2188, 0.5, 0.2188, 0.5, 0.25, 0.5, 0.9375, 0.5, 0.9062, 0.5, 0.9062, 0.5, 0.9375, 0.5, 0.6562, 0.5, 0.625, 0.5, 0.625, 0.5, 0.6562, 0.5, 0.375, 0.5, 0.3438, 0.5, 0.3438, 0.5, 0.375, 0.5, 0.09375, 0.5, 0.0625, 0.5, 0.0625, 0.5, 0.09375, 0.5, 0.7812, 0.5, 0.75, 0.5, 0.75, 0.5, 0.7812, 0.5, 0.5, 0.5, 0.4688, 0.5, 0.4688, 0.5, 0.5, 0.5, 0.2188, 0.5, 0.1875, 0.5, 0.1875, 0.5, 0.2188, 0.5, 0.9062, 0.5, 0.875, 0.5, 0.875, 0.5, 0.9062, 0.5, 0.625, 0.5, 0.5938, 0.5, 0.5938, 0.5, 0.625, 0.5, 0.3438, 0.5, 0.3125, 0.5, 0.3125, 0.5, 0.3438, 0.5, 0.0625, 0.5, 0.03125, 0.5, 0.03125, 0.5, 0.0625, 0.5, 0.75, 0.5, 0.7188, 0.5, 0.7188, 0.5, 0.75, 0.5, 0.4688, 0.5, 0.4375, 0.5, 0.4375, 0.5, 0.4688, 0.5, 0.1875, 0.5, 0.1562, 0.5, 0.1562, 0.5, 0.1875, 0.5, 0.875, 0.5, 0.8438, 0.5, 0.8438, 0.5, 0.875, 0.5, 0.5938, 0.5, 0.5625, 0.5, 0.5625, 0.5, 0.5938, 0.5, 0.3125, 0.5, 0.2812, 0.5, 0.2812, 0.5, 0.3125, 0.5, 1.0, 0.5, 0.9688, 0.5, 0.9688, 0.5, 1.0, 0.5, 0.03125, 0.5, 0.0, 0.5, 0.0, 0.5, 0.03125, 0.5, 0.7188, 0.5, 0.6875, 0.5, 0.6875, 0.5, 0.7188, 0.5, 0.4375, 0.5, 0.4062, 0.5, 0.4062, 0.5, 0.4375, 0.5, 0.1562, 0.5, 0.125, 0.5, 0.125, 0.5, 0.1562, 0.5, 0.8438, 0.5, 0.8125, 0.5, 0.8125, 0.5, 0.8438, 0.5, 1.0, 0.5, 1.0, 1.0, 0.9688, 1.0, 0.9688, 0.5, 0.9688, 0.5, 0.9688, 1.0, 0.9375, 1.0, 0.9375, 0.5, 0.9375, 0.5, 0.9375, 1.0, 0.9062, 1.0, 0.9062, 0.5, 0.9062, 0.5, 0.9062, 1.0, 0.875, 1.0, 0.875, 0.5, 0.875, 0.5, 0.875, 1.0, 0.8438, 1.0, 0.8438, 0.5, 0.8438, 0.5, 0.8438, 1.0, 0.8125, 1.0, 0.8125, 0.5, 0.8125, 0.5, 0.8125, 1.0, 0.7812, 1.0, 0.7812, 0.5, 0.7812, 0.5, 0.7812, 1.0, 0.75, 1.0, 0.75, 0.5, 0.75, 0.5, 0.75, 1.0, 0.7188, 1.0, 0.7188, 0.5, 0.7188, 0.5, 0.7188, 1.0, 0.6875, 1.0, 0.6875, 0.5, 0.6875, 0.5, 0.6875, 1.0, 0.6562, 1.0, 0.6562, 0.5, 0.6562, 0.5, 0.6562, 1.0, 0.625, 1.0, 0.625, 0.5, 0.625, 0.5, 0.625, 1.0, 0.5938, 1.0, 0.5938, 0.5, 0.5938, 0.5, 0.5938, 1.0, 0.5625, 1.0, 0.5625, 0.5, 0.5625, 0.5, 0.5625, 1.0, 0.5312, 1.0, 0.5312, 0.5, 0.5312, 0.5, 0.5312, 1.0, 0.5, 1.0, 0.5, 0.5, 0.5, 0.5, 0.5, 1.0, 0.4688, 1.0, 0.4688, 0.5, 0.4688, 0.5, 0.4688, 1.0, 0.4375, 1.0, 0.4375, 0.5, 0.4375, 0.5, 0.4375, 1.0, 0.4062, 1.0, 0.4062, 0.5, 0.4062, 0.5, 0.4062, 1.0, 0.375, 1.0, 0.375, 0.5, 0.375, 0.5, 0.375, 1.0, 0.3438, 1.0, 0.3438, 0.5, 0.3438, 0.5, 0.3438, 1.0, 0.3125, 1.0, 0.3125, 0.5, 0.3125, 0.5, 0.3125, 1.0, 0.2812, 1.0, 0.2812, 0.5, 0.2812, 0.5, 0.2812, 1.0, 0.25, 1.0, 0.25, 0.5, 0.25, 0.5, 0.25, 1.0, 0.2188, 1.0, 0.2188, 0.5, 0.2188, 0.5, 0.2188, 1.0, 0.1875, 1.0, 0.1875, 0.5, 0.1875, 0.5, 0.1875, 1.0, 0.1562, 1.0, 0.1562, 0.5, 0.1562, 0.5, 0.1562, 1.0, 0.125, 1.0, 0.125, 0.5, 0.125, 0.5, 0.125, 1.0, 0.09375, 1.0, 0.09375, 0.5, 0.09375, 0.5, 0.09375, 1.0, 0.0625, 1.0, 0.0625, 0.5, 0.2968, 0.4854, 0.25, 0.49, 0.2032, 0.4854, 0.1582, 0.4717, 0.1167, 0.4496, 0.08029, 0.4197, 0.05045, 0.3833, 0.02827, 0.3418, 0.01461, 0.2968, 0.01, 0.25, 0.01461, 0.2032, 0.02827, 0.1582, 0.05045, 0.1167, 0.08029, 0.08029, 0.1167, 0.05045, 0.1582, 0.02827, 0.2032, 0.01461, 0.25, 0.01, 0.2968, 0.01461, 0.3418, 0.02827, 0.3833, 0.05045, 0.4197, 0.08029, 0.4496, 0.1167, 0.4717, 0.1582, 0.4854, 0.2032, 0.49, 0.25, 0.4854, 0.2968, 0.4717, 0.3418, 0.4496, 0.3833, 0.4197, 0.4197, 0.3833, 0.4496, 0.3418, 0.4717, 0.0625, 0.5, 0.0625, 1.0, 0.03125, 1.0, 0.03125, 0.5, 0.03125, 0.5, 0.03125, 1.0, 0.0, 1.0, 0.0, 0.5, 0.5625, 0.5, 0.5312, 0.5, 0.5312, 0.5, 0.5625, 0.5, 0.75, 0.49, 0.7968, 0.4854, 0.8418, 0.4717, 0.8833, 0.4496, 0.9197, 0.4197, 0.9496, 0.3833, 0.9717, 0.3418, 0.9854, 0.2968, 0.99, 0.25, 0.9854, 0.2032, 0.9717, 0.1582, 0.9496, 0.1167, 0.9197, 0.08029, 0.8833, 0.05045, 0.8418, 0.02827, 0.7968, 0.01461, 0.75, 0.01, 0.7032, 0.01461, 0.6582, 0.02827, 0.6167, 0.05045, 0.5803, 0.08029, 0.5504, 0.1167, 0.5283, 0.1582, 0.5146, 0.2032, 0.51, 0.25, 0.5146, 0.2968, 0.5283, 0.3418, 0.5504, 0.3833, 0.5803, 0.4197, 0.6167, 0.4496, 0.6582, 0.4717, 0.7032, 0.4854, 0.2812, 0.5, 0.25, 0.5, 0.25, 0.5, 0.2812, 0.5, 0.9688, 0.5, 0.9375, 0.5, 0.9375, 0.5, 0.9688, 0.5, 0.6875, 0.5, 0.6562, 0.5, 0.6562, 0.5, 0.6875, 0.5, 0.4062, 0.5, 0.375, 0.5, 0.375, 0.5, 0.4062, 0.5, 0.125, 0.5, 0.09375, 0.5, 0.09375, 0.5, 0.125, 0.5, 0.8125, 0.5, 0.7812, 0.5, 0.7812, 0.5, 0.8125, 0.5, 0.5312, 0.5, 0.5, 0.5, 0.5, 0.5, 0.5312, 0.5, 0.25, 0.5, 0.2188, 0.5, 0.2188, 0.5, 0.25, 0.5, 0.9375, 0.5, 0.9062, 0.5, 0.9062, 0.5, 0.9375, 0.5, 0.6562, 0.5, 0.625, 0.5, 0.625, 0.5, 0.6562, 0.5, 0.375, 0.5, 0.3438, 0.5, 0.3438, 0.5, 0.375, 0.5, 0.09375, 0.5, 0.0625, 0.5, 0.0625, 0.5, 0.09375, 0.5, 0.7812, 0.5, 0.75, 0.5, 0.75, 0.5, 0.7812, 0.5, 0.5, 0.5, 0.4688, 0.5, 0.4688, 0.5, 0.5, 0.5, 0.2188, 0.5, 0.1875, 0.5, 0.1875, 0.5, 0.2188, 0.5, 0.9062, 0.5, 0.875, 0.5, 0.875, 0.5, 0.9062, 0.5, 0.625, 0.5, 0.5938, 0.5, 0.5938, 0.5, 0.625, 0.5, 0.3438, 0.5, 0.3125, 0.5, 0.3125, 0.5, 0.3438, 0.5, 0.0625, 0.5, 0.03125, 0.5, 0.03125, 0.5, 0.0625, 0.5, 0.75, 0.5, 0.7188, 0.5, 0.7188, 0.5, 0.75, 0.5, 0.4688, 0.5, 0.4375, 0.5, 0.4375, 0.5, 0.4688, 0.5, 0.1875, 0.5, 0.1562, 0.5, 0.1562, 0.5, 0.1875, 0.5, 0.875, 0.5, 0.8438, 0.5, 0.8438, 0.5, 0.875, 0.5, 0.5938, 0.5, 0.5625, 0.5, 0.5625, 0.5, 0.5938, 0.5, 0.3125, 0.5, 0.2812, 0.5, 0.2812, 0.5, 0.3125, 0.5, 1.0, 0.5, 0.9688, 0.5, 0.9688, 0.5, 1.0, 0.5, 0.03125, 0.5, 0.0, 0.5, 0.0, 0.5, 0.03125, 0.5, 0.7188, 0.5, 0.6875, 0.5, 0.6875, 0.5, 0.7188, 0.5, 0.4375, 0.5, 0.4062, 0.5, 0.4062, 0.5, 0.4375, 0.5, 0.1562, 0.5, 0.125, 0.5, 0.125, 0.5, 0.1562, 0.5, 0.8438, 0.5, 0.8125, 0.5, 0.8125, 0.5, 0.8438, 0.5, 1.0, 0.5, 1.0, 1.0, 0.9688, 1.0, 0.9688, 0.5, 0.9688, 0.5, 0.9688, 1.0, 0.9375, 1.0, 0.9375, 0.5, 0.9375, 0.5, 0.9375, 1.0, 0.9062, 1.0, 0.9062, 0.5, 0.9062, 0.5, 0.9062, 1.0, 0.875, 1.0, 0.875, 0.5, 0.875, 0.5, 0.875, 1.0, 0.8438, 1.0, 0.8438, 0.5, 0.8438, 0.5, 0.8438, 1.0, 0.8125, 1.0, 0.8125, 0.5, 0.8125, 0.5, 0.8125, 1.0, 0.7812, 1.0, 0.7812, 0.5, 0.7812, 0.5, 0.7812, 1.0, 0.75, 1.0, 0.75, 0.5, 0.75, 0.5, 0.75, 1.0, 0.7188, 1.0, 0.7188, 0.5, 0.7188, 0.5, 0.7188, 1.0, 0.6875, 1.0, 0.6875, 0.5, 0.6875, 0.5, 0.6875, 1.0, 0.6562, 1.0, 0.6562, 0.5, 0.6562, 0.5, 0.6562, 1.0, 0.625, 1.0, 0.625, 0.5, 0.625, 0.5, 0.625, 1.0, 0.5938, 1.0, 0.5938, 0.5, 0.5938, 0.5, 0.5938, 1.0, 0.5625, 1.0, 0.5625, 0.5, 0.5625, 0.5, 0.5625, 1.0, 0.5312, 1.0, 0.5312, 0.5, 0.5312, 0.5, 0.5312, 1.0, 0.5, 1.0, 0.5, 0.5, 0.5, 0.5, 0.5, 1.0, 0.4688, 1.0, 0.4688, 0.5, 0.4688, 0.5, 0.4688, 1.0, 0.4375, 1.0, 0.4375, 0.5, 0.4375, 0.5, 0.4375, 1.0, 0.4062, 1.0, 0.4062, 0.5, 0.4062, 0.5, 0.4062, 1.0, 0.375, 1.0, 0.375, 0.5, 0.375, 0.5, 0.375, 1.0, 0.3438, 1.0, 0.3438, 0.5, 0.3438, 0.5, 0.3438, 1.0, 0.3125, 1.0, 0.3125, 0.5, 0.3125, 0.5, 0.3125, 1.0, 0.2812, 1.0, 0.2812, 0.5, 0.2812, 0.5, 0.2812, 1.0, 0.25, 1.0, 0.25, 0.5, 0.25, 0.5, 0.25, 1.0, 0.2188, 1.0, 0.2188, 0.5, 0.2188, 0.5, 0.2188, 1.0, 0.1875, 1.0, 0.1875, 0.5, 0.1875, 0.5, 0.1875, 1.0, 0.1562, 1.0, 0.1562, 0.5, 0.1562, 0.5, 0.1562, 1.0, 0.125, 1.0, 0.125, 0.5, 0.125, 0.5, 0.125, 1.0, 0.09375, 1.0, 0.09375, 0.5, 0.09375, 0.5, 0.09375, 1.0, 0.0625, 1.0, 0.0625, 0.5, 0.2968, 0.4854, 0.25, 0.49, 0.2032, 0.4854, 0.1582, 0.4717, 0.1167, 0.4496, 0.08029, 0.4197, 0.05045, 0.3833, 0.02827, 0.3418, 0.01461, 0.2968, 0.01, 0.25, 0.01461, 0.2032, 0.02827, 0.1582, 0.05045, 0.1167, 0.08029, 0.08029, 0.1167, 0.05045, 0.1582, 0.02827, 0.2032, 0.01461, 0.25, 0.01, 0.2968, 0.01461, 0.3418, 0.02827, 0.3833, 0.05045, 0.4197, 0.08029, 0.4496, 0.1167, 0.4717, 0.1582, 0.4854, 0.2032, 0.49, 0.25, 0.4854, 0.2968, 0.4717, 0.3418, 0.4496, 0.3833, 0.4197, 0.4197, 0.3833, 0.4496, 0.3418, 0.4717, 0.0625, 0.5, 0.0625, 1.0, 0.03125, 1.0, 0.03125, 0.5, 0.03125, 0.5, 0.03125, 1.0, 0.0, 1.0, 0.0, 0.5, 0.5625, 0.5, 0.5312, 0.5, 0.5312, 0.5, 0.5625, 0.5, 0.75, 0.49, 0.7968, 0.4854, 0.8418, 0.4717, 0.8833, 0.4496, 0.9197, 0.4197, 0.9496, 0.3833, 0.9717, 0.3418, 0.9854, 0.2968, 0.99, 0.25, 0.9854, 0.2032, 0.9717, 0.1582, 0.9496, 0.1167, 0.9197, 0.08029, 0.8833, 0.05045, 0.8418, 0.02827, 0.7968, 0.01461, 0.75, 0.01, 0.7032, 0.01461, 0.6582, 0.02827, 0.6167, 0.05045, 0.5803, 0.08029, 0.5504, 0.1167, 0.5283, 0.1582, 0.5146, 0.2032, 0.51, 0.25, 0.5146, 0.2968, 0.5283, 0.3418, 0.5504, 0.3833, 0.5803, 0.4197, 0.6167, 0.4496, 0.6582, 0.4717, 0.7032, 0.4854, 0.2812, 0.5, 0.25, 0.5, 0.25, 0.5, 0.2812, 0.5, 0.9688, 0.5, 0.9375, 0.5, 0.9375, 0.5, 0.9688, 0.5, 0.6875, 0.5, 0.6562, 0.5, 0.6562, 0.5, 0.6875, 0.5, 0.4062, 0.5, 0.375, 0.5, 0.375, 0.5, 0.4062, 0.5, 0.125, 0.5, 0.09375, 0.5, 0.09375, 0.5, 0.125, 0.5, 0.8125, 0.5, 0.7812, 0.5, 0.7812, 0.5, 0.8125, 0.5, 0.5312, 0.5, 0.5, 0.5, 0.5, 0.5, 0.5312, 0.5, 0.25, 0.5, 0.2188, 0.5, 0.2188, 0.5, 0.25, 0.5, 0.9375, 0.5, 0.9062, 0.5, 0.9062, 0.5, 0.9375, 0.5, 0.6562, 0.5, 0.625, 0.5, 0.625, 0.5, 0.6562, 0.5, 0.375, 0.5, 0.3438, 0.5, 0.3438, 0.5, 0.375, 0.5, 0.09375, 0.5, 0.0625, 0.5, 0.0625, 0.5, 0.09375, 0.5, 0.7812, 0.5, 0.75, 0.5, 0.75, 0.5, 0.7812, 0.5, 0.5, 0.5, 0.4688, 0.5, 0.4688, 0.5, 0.5, 0.5, 0.2188, 0.5, 0.1875, 0.5, 0.1875, 0.5, 0.2188, 0.5, 0.9062, 0.5, 0.875, 0.5, 0.875, 0.5, 0.9062, 0.5, 0.625, 0.5, 0.5938, 0.5, 0.5938, 0.5, 0.625, 0.5, 0.3438, 0.5, 0.3125, 0.5, 0.3125, 0.5, 0.3438, 0.5, 0.0625, 0.5, 0.03125, 0.5, 0.03125, 0.5, 0.0625, 0.5, 0.75, 0.5, 0.7188, 0.5, 0.7188, 0.5, 0.75, 0.5, 0.4688, 0.5, 0.4375, 0.5, 0.4375, 0.5, 0.4688, 0.5, 0.1875, 0.5, 0.1562, 0.5, 0.1562, 0.5, 0.1875, 0.5, 0.875, 0.5, 0.8438, 0.5, 0.8438, 0.5, 0.875, 0.5, 0.5938, 0.5, 0.5625, 0.5, 0.5625, 0.5, 0.5938, 0.5, 0.3125, 0.5, 0.2812, 0.5, 0.2812, 0.5, 0.3125, 0.5, 1.0, 0.5, 0.9688, 0.5, 0.9688, 0.5, 1.0, 0.5, 0.03125, 0.5, 0.0, 0.5, 0.0, 0.5, 0.03125, 0.5, 0.7188, 0.5, 0.6875, 0.5, 0.6875, 0.5, 0.7188, 0.5, 0.4375, 0.5, 0.4062, 0.5, 0.4062, 0.5, 0.4375, 0.5, 0.1562, 0.5, 0.125, 0.5, 0.125, 0.5, 0.1562, 0.5, 0.8438, 0.5, 0.8125, 0.5, 0.8125, 0.5, 0.8438, 0.5, 1.0, 0.5, 1.0, 1.0, 0.9688, 1.0, 0.9688, 0.5, 0.9688, 0.5, 0.9688, 1.0, 0.9375, 1.0, 0.9375, 0.5, 0.9375, 0.5, 0.9375, 1.0, 0.9062, 1.0, 0.9062, 0.5, 0.9062, 0.5, 0.9062, 1.0, 0.875, 1.0, 0.875, 0.5, 0.875, 0.5, 0.875, 1.0, 0.8438, 1.0, 0.8438, 0.5, 0.8438, 0.5, 0.8438, 1.0, 0.8125, 1.0, 0.8125, 0.5, 0.8125, 0.5, 0.8125, 1.0, 0.7812, 1.0, 0.7812, 0.5, 0.7812, 0.5, 0.7812, 1.0, 0.75, 1.0, 0.75, 0.5, 0.75, 0.5, 0.75, 1.0, 0.7188, 1.0, 0.7188, 0.5, 0.7188, 0.5, 0.7188, 1.0, 0.6875, 1.0, 0.6875, 0.5, 0.6875, 0.5, 0.6875, 1.0, 0.6562, 1.0, 0.6562, 0.5, 0.6562, 0.5, 0.6562, 1.0, 0.625, 1.0, 0.625, 0.5, 0.625, 0.5, 0.625, 1.0, 0.5938, 1.0, 0.5938, 0.5, 0.5938, 0.5, 0.5938, 1.0, 0.5625, 1.0, 0.5625, 0.5, 0.5625, 0.5, 0.5625, 1.0, 0.5312, 1.0, 0.5312, 0.5, 0.5312, 0.5, 0.5312, 1.0, 0.5, 1.0, 0.5, 0.5, 0.5, 0.5, 0.5, 1.0, 0.4688, 1.0, 0.4688, 0.5, 0.4688, 0.5, 0.4688, 1.0, 0.4375, 1.0, 0.4375, 0.5, 0.4375, 0.5, 0.4375, 1.0, 0.4062, 1.0, 0.4062, 0.5, 0.4062, 0.5, 0.4062, 1.0, 0.375, 1.0, 0.375, 0.5, 0.375, 0.5, 0.375, 1.0, 0.3438, 1.0, 0.3438, 0.5, 0.3438, 0.5, 0.3438, 1.0, 0.3125, 1.0, 0.3125, 0.5, 0.3125, 0.5, 0.3125, 1.0, 0.2812, 1.0, 0.2812, 0.5, 0.2812, 0.5, 0.2812, 1.0, 0.25, 1.0, 0.25, 0.5, 0.25, 0.5, 0.25, 1.0, 0.2188, 1.0, 0.2188, 0.5, 0.2188, 0.5, 0.2188, 1.0, 0.1875, 1.0, 0.1875, 0.5, 0.1875, 0.5, 0.1875, 1.0, 0.1562, 1.0, 0.1562, 0.5, 0.1562, 0.5, 0.1562, 1.0, 0.125, 1.0, 0.125, 0.5, 0.125, 0.5, 0.125, 1.0, 0.09375, 1.0, 0.09375, 0.5, 0.09375, 0.5, 0.09375, 1.0, 0.0625, 1.0, 0.0625, 0.5, 0.2968, 0.4854, 0.25, 0.49, 0.2032, 0.4854, 0.1582, 0.4717, 0.1167, 0.4496, 0.08029, 0.4197, 0.05045, 0.3833, 0.02827, 0.3418, 0.01461, 0.2968, 0.01, 0.25, 0.01461, 0.2032, 0.02827, 0.1582, 0.05045, 0.1167, 0.08029, 0.08029, 0.1167, 0.05045, 0.1582, 0.02827, 0.2032, 0.01461, 0.25, 0.01, 0.2968, 0.01461, 0.3418, 0.02827, 0.3833, 0.05045, 0.4197, 0.08029, 0.4496, 0.1167, 0.4717, 0.1582, 0.4854, 0.2032, 0.49, 0.25, 0.4854, 0.2968, 0.4717, 0.3418, 0.4496, 0.3833, 0.4197, 0.4197, 0.3833, 0.4496, 0.3418, 0.4717, 0.0625, 0.5, 0.0625, 1.0, 0.03125, 1.0, 0.03125, 0.5, 0.03125, 0.5, 0.03125, 1.0, 0.0, 1.0, 0.0, 0.5, 0.5625, 0.5, 0.5312, 0.5, 0.5312, 0.5, 0.5625, 0.5, 0.75, 0.49, 0.7968, 0.4854, 0.8418, 0.4717, 0.8833, 0.4496, 0.9197, 0.4197, 0.9496, 0.3833, 0.9717, 0.3418, 0.9854, 0.2968, 0.99, 0.25, 0.9854, 0.2032, 0.9717, 0.1582, 0.9496, 0.1167, 0.9197, 0.08029, 0.8833, 0.05045, 0.8418, 0.02827, 0.7968, 0.01461, 0.75, 0.01, 0.7032, 0.01461, 0.6582, 0.02827, 0.6167, 0.05045, 0.5803, 0.08029, 0.5504, 0.1167, 0.5283, 0.1582, 0.5146, 0.2032, 0.51, 0.25, 0.5146, 0.2968, 0.5283, 0.3418, 0.5504, 0.3833, 0.5803, 0.4197, 0.6167, 0.4496, 0.6582, 0.4717, 0.7032, 0.4854, 0.2812, 0.5, 0.25, 0.5, 0.25, 0.5, 0.2812, 0.5, 0.9688, 0.5, 0.9375, 0.5, 0.9375, 0.5, 0.9688, 0.5, 0.6875, 0.5, 0.6562, 0.5, 0.6562, 0.5, 0.6875, 0.5, 0.4062, 0.5, 0.375, 0.5, 0.375, 0.5, 0.4062, 0.5, 0.125, 0.5, 0.09375, 0.5, 0.09375, 0.5, 0.125, 0.5, 0.8125, 0.5, 0.7812, 0.5, 0.7812, 0.5, 0.8125, 0.5, 0.5312, 0.5, 0.5, 0.5, 0.5, 0.5, 0.5312, 0.5, 0.25, 0.5, 0.2188, 0.5, 0.2188, 0.5, 0.25, 0.5, 0.9375, 0.5, 0.9062, 0.5, 0.9062, 0.5, 0.9375, 0.5, 0.6562, 0.5, 0.625, 0.5, 0.625, 0.5, 0.6562, 0.5, 0.375, 0.5, 0.3438, 0.5, 0.3438, 0.5, 0.375, 0.5, 0.09375, 0.5, 0.0625, 0.5, 0.0625, 0.5, 0.09375, 0.5, 0.7812, 0.5, 0.75, 0.5, 0.75, 0.5, 0.7812, 0.5, 0.5, 0.5, 0.4688, 0.5, 0.4688, 0.5, 0.5, 0.5, 0.2188, 0.5, 0.1875, 0.5, 0.1875, 0.5, 0.2188, 0.5, 0.9062, 0.5, 0.875, 0.5, 0.875, 0.5, 0.9062, 0.5, 0.625, 0.5, 0.5938, 0.5, 0.5938, 0.5, 0.625, 0.5, 0.3438, 0.5, 0.3125, 0.5, 0.3125, 0.5, 0.3438, 0.5, 0.0625, 0.5, 0.03125, 0.5, 0.03125, 0.5, 0.0625, 0.5, 0.75, 0.5, 0.7188, 0.5, 0.7188, 0.5, 0.75, 0.5, 0.4688, 0.5, 0.4375, 0.5, 0.4375, 0.5, 0.4688, 0.5, 0.1875, 0.5, 0.1562, 0.5, 0.1562, 0.5, 0.1875, 0.5, 0.875, 0.5, 0.8438, 0.5, 0.8438, 0.5, 0.875, 0.5, 0.5938, 0.5, 0.5625, 0.5, 0.5625, 0.5, 0.5938, 0.5, 0.3125, 0.5, 0.2812, 0.5, 0.2812, 0.5, 0.3125, 0.5, 1.0, 0.5, 0.9688, 0.5, 0.9688, 0.5, 1.0, 0.5, 0.03125, 0.5, 0.0, 0.5, 0.0, 0.5, 0.03125, 0.5, 0.7188, 0.5, 0.6875, 0.5, 0.6875, 0.5, 0.7188, 0.5, 0.4375, 0.5, 0.4062, 0.5, 0.4062, 0.5, 0.4375, 0.5, 0.1562, 0.5, 0.125, 0.5, 0.125, 0.5, 0.1562, 0.5, 0.8438, 0.5, 0.8125, 0.5, 0.8125, 0.5, 0.8438, 0.5])
me_cylinder_004.materials.append(mat_tire)
me_cylinder_004.materials.append(mat_wheel)
me_cylinder_004.use_remesh_preserve_volume = False
me_cylinder_004.use_remesh_preserve_attributes = False
me_cylinder_004.use_mirror_vertex_groups = False
me_cylinder_004.update()

# ---- objects
ob_cube = bpy.data.objects.new('Cube', me_cube)
ob_light = bpy.data.objects.new('Light', light_light)
ob_camera = bpy.data.objects.new('Camera', cam_camera)
ob_cylinder_004 = bpy.data.objects.new('Cylinder.004', me_cylinder_004)

# ---- transforms, parenting, visibility, modifiers, constraints
ob_cube.location = (0.0, 0.0, 0.0)
ob_cube.scale = (1.0, 1.0, 0.6506)
ob_cube.lock_rotations_4d = False
ob_cube.empty_display_type = 'ARROWS'
ob_cube.lineart.crease_threshold = 0.0
ob_light.location = (4.076, 1.005, 5.904)
ob_light.rotation_euler = (0.6503, 0.05522, 1.866)
ob_light.lock_rotations_4d = False
ob_light.empty_display_type = 'ARROWS'
ob_light.color = (0.0, 0.0, 0.0, 0.0)
ob_light.lineart.crease_threshold = 0.0
ob_camera.location = (7.359, -6.926, 4.958)
ob_camera.rotation_euler = (1.109, 0.0, 0.8149)
ob_camera.lock_rotations_4d = False
ob_camera.empty_display_type = 'ARROWS'
ob_camera.color = (0.0, 0.0, 0.0, 0.0)
ob_camera.display_type = 'WIRE'
ob_camera.lineart.crease_threshold = 0.0
ob_cylinder_004.location = (0.7024, -0.957, -0.4677)
ob_cylinder_004.rotation_euler = (-0.0, 1.571, 0.0)
ob_cylinder_004.scale = (-0.6064, -0.6064, -0.321)
ob_cylinder_004.lineart.crease_threshold = 0.0

# ---- collection membership
col_collection.objects.link(ob_cube)
col_collection.objects.link(ob_light)
col_collection.objects.link(ob_camera)
col_collection.objects.link(ob_cylinder_004)

# ---- scene / render settings (as saved in the file)
scene.camera = ob_camera
scene.frame_start = 1; scene.frame_end = 250; scene.frame_set(1)
scene.render.engine = 'BLENDER_EEVEE_NEXT'
scene.cycles.use_denoising = False
scene.cycles.samples = 128
scene.cycles.sampling_pattern = 'TABULATED_SOBOL'
scene.cycles.use_adaptive_sampling = False
scene.cycles.use_light_tree = False
scene.view_settings.view_transform = 'Filmic'
bpy.context.view_layer.update()
